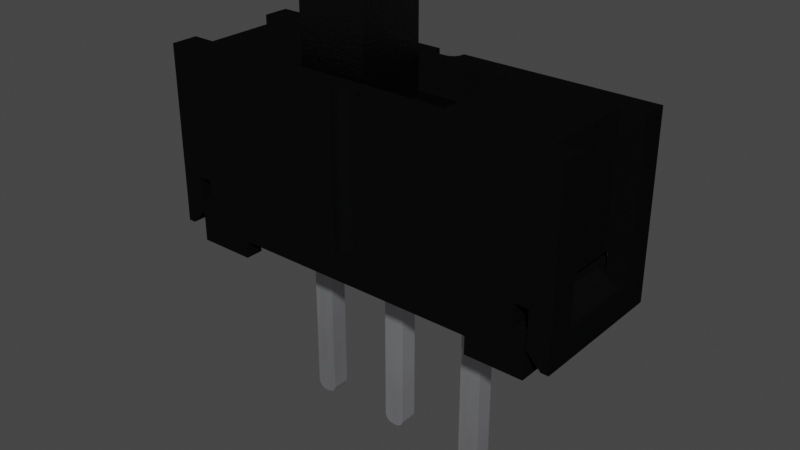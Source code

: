 # Source: SW_Slide_E-Switch_EG1218.blend  (saved by Blender 3.2.14; exported with 4.5.12 LTS)
import bpy
from mathutils import Matrix  # noqa: F401  (used for matrix-valued properties, if any)

bpy.ops.wm.read_factory_settings(use_empty=True)
scene = bpy.context.scene
scene.name = 'Scene'

# ---- collections
col_collection = bpy.data.collections.new('Collection'); scene.collection.children.link(col_collection)

# ---- materials (node trees are filled in below, after node groups)
mat_plastic_glossy_black = bpy.data.materials.new('plastic_glossy_black')
mat_plastic_glossy_black.alpha_threshold = 0.0
mat_plastic_glossy_black.use_transparent_shadow = False
mat_plastic_glossy_black.preview_render_type = 'CUBE'
mat_plastic_glossy_black.diffuse_color = (0.001296, 0.002578, 0.001683, 1.0)
mat_plastic_glossy_black.specular_color = (0.01, 0.03, 0.01)
mat_plastic_glossy_black.roughness = 0.5
mat_metal_pins = bpy.data.materials.new('metal_pins')
mat_metal_pins.use_transparent_shadow = False
mat_metal_pins.preview_render_type = 'CUBE'
mat_metal_pins.use_preview_world = True
mat_plastic_sintered_gloss_black = bpy.data.materials.new('plastic_sintered_gloss_black')
mat_plastic_sintered_gloss_black.use_transparent_shadow = False
mat_plastic_sintered_gloss_black.preview_render_type = 'CUBE'

# ---- material node trees
mat_plastic_glossy_black.use_nodes = True; mat_plastic_glossy_black.node_tree.nodes.clear()
_N = mat_plastic_glossy_black.node_tree.nodes; _L = mat_plastic_glossy_black.node_tree.links
n0 = _N.new('ShaderNodeOutputMaterial'); n0.name = 'Material Output'; n0.location = (300, 300)
n1 = _N.new('ShaderNodeTexNoise'); n1.name = 'Noise Texture'; n1.location = (-676, 271)
n1.inputs[2].default_value = 57.0
n1.inputs[4].default_value = 0.8208
n1.inputs[8].default_value = -2.2
n2 = _N.new('ShaderNodeBsdfPrincipled'); n2.name = 'Principled BSDF'; n2.location = (-34, 298)
n2.distribution = 'GGX'
n2.subsurface_method = 'BURLEY'
n2.inputs[0].default_value = (0.003107, 0.003254, 0.00368, 1.0)
n2.inputs[3].default_value = 1.0
n2.inputs[13].default_value = 0.4091
n2.inputs[19].default_value = 0.005682
n2.inputs[27].default_value = (0.0, 0.0, 0.0, 1.0)
n2.inputs[28].default_value = 1.0
n3 = _N.new('ShaderNodeValToRGB'); n3.name = 'ColorRamp'; n3.location = (-430, 279)
while len(n3.color_ramp.elements) > 1: n3.color_ramp.elements.remove(n3.color_ramp.elements[-1])
n3.color_ramp.elements[0].position = 0.2727; n3.color_ramp.elements[0].color = (0.2125, 0.2125, 0.2125, 1.0)
_e = n3.color_ramp.elements.new(1.0); _e.color = (0.5802, 0.5802, 0.5802, 1.0)
_L.new(n2.outputs[0], n0.inputs[0])
_L.new(n1.outputs[0], n3.inputs[0])
_L.new(n3.outputs[0], n2.inputs[2])
n0.is_active_output = True
mat_metal_pins.use_nodes = True; mat_metal_pins.node_tree.nodes.clear()
_N = mat_metal_pins.node_tree.nodes; _L = mat_metal_pins.node_tree.links
n0 = _N.new('ShaderNodeMapping'); n0.name = 'Mapping'; n0.location = (-1447, -91)
n0.inputs[3].default_value = (4.8, 1.2, 1.1)
n1 = _N.new('ShaderNodeBsdfPrincipled'); n1.name = 'Principled BSDF'; n1.location = (-560, 254)
n1.distribution = 'GGX'
n1.subsurface_method = 'BURLEY'
n1.inputs[1].default_value = 0.7818
n1.inputs[2].default_value = 0.2886
n1.inputs[3].default_value = 1.45
n1.inputs[13].default_value = 0.0
n1.inputs[27].default_value = (0.0, 0.0, 0.0, 1.0)
n1.inputs[28].default_value = 1.0
n2 = _N.new('ShaderNodeOutputMaterial'); n2.name = 'Material Output.002'; n2.location = (-205, 253)
n2.width = 213
n3 = _N.new('ShaderNodeTexNoise'); n3.name = 'Noise Texture.002'; n3.location = (-1228, -73)
n3.inputs[2].default_value = 0.1
n3.inputs[3].default_value = 7.0
n3.inputs[4].default_value = 0.6
n3.inputs[8].default_value = 0.4
n4 = _N.new('ShaderNodeTexCoord'); n4.name = 'Texture Coordinate'; n4.location = (-1636, -116)
n5 = _N.new('ShaderNodeMix'); n5.name = 'Mix.001'; n5.location = (-921, 45)
n5.data_type = 'RGBA'
n5.inputs[6].default_value = (0.9398, 0.9547, 1.0, 1.0)
n5.inputs[7].default_value = (0.13, 0.1259, 0.1359, 1.0)
n6 = _N.new('ShaderNodeBump'); n6.name = 'Bump.001'; n6.location = (-1001, -227)
n6.inputs[0].default_value = 0.05
n6.inputs[1].default_value = 0.01
n6.inputs[2].default_value = 1.0
_L.new(n1.outputs[0], n2.inputs[0])
_L.new(n3.outputs[0], n6.inputs[3])
_L.new(n0.outputs[0], n3.inputs[0])
_L.new(n3.outputs[0], n5.inputs[0])
_L.new(n4.outputs[3], n0.inputs[0])
_L.new(n5.outputs[2], n1.inputs[0])
_L.new(n6.outputs[0], n1.inputs[5])
n2.is_active_output = True
mat_plastic_sintered_gloss_black.use_nodes = True; mat_plastic_sintered_gloss_black.node_tree.nodes.clear()
_N = mat_plastic_sintered_gloss_black.node_tree.nodes; _L = mat_plastic_sintered_gloss_black.node_tree.links
n0 = _N.new('ShaderNodeBsdfPrincipled'); n0.name = 'Principled BSDF'; n0.location = (10, 300)
n0.distribution = 'GGX'
n0.subsurface_method = 'BURLEY'
n0.inputs[0].default_value = (0.0, 0.0, 0.0, 1.0)
n0.inputs[1].default_value = 0.1372
n0.inputs[2].default_value = 0.3706
n0.inputs[3].default_value = 1.45
n0.inputs[27].default_value = (0.0, 0.0, 0.0, 1.0)
n0.inputs[28].default_value = 1.0
n1 = _N.new('ShaderNodeOutputMaterial'); n1.name = 'Material Output'; n1.location = (300, 300)
n2 = _N.new('ShaderNodeTexNoise'); n2.name = 'Noise Texture'; n2.location = (-893, 54)
n2.inputs[2].default_value = 150.0
n2.inputs[3].default_value = 5.0
n2.inputs[4].default_value = 0.8375
n3 = _N.new('ShaderNodeBump'); n3.name = 'Bump'; n3.location = (-604, -53)
n3.inputs[0].default_value = 0.2
n3.inputs[1].default_value = 1.0
n3.inputs[2].default_value = 1.0
_L.new(n0.outputs[0], n1.inputs[0])
_L.new(n2.outputs[0], n3.inputs[3])
_L.new(n3.outputs[0], n0.inputs[5])
n1.is_active_output = True

# ---- world
world_world = bpy.data.worlds.new('World'); scene.world = world_world
world_world.use_nodes = True; world_world.node_tree.nodes.clear()
_N = world_world.node_tree.nodes; _L = world_world.node_tree.links
n0 = _N.new('ShaderNodeOutputWorld'); n0.name = 'World Output'; n0.location = (300, 300)
n1 = _N.new('ShaderNodeBackground'); n1.name = 'Background'; n1.location = (10, 300)
n1.inputs[0].default_value = (0.05088, 0.05088, 0.05088, 1.0)
_L.new(n1.outputs[0], n0.inputs[0])
n0.is_active_output = True
world_world.color = (0.05088, 0.05088, 0.05088)
world_world.use_sun_shadow = False
world_world.sun_shadow_jitter_overblur = 0.0

# ---- meshes
me_shape_9_indexedfaceset_012 = bpy.data.meshes.new('SHAPE_9_IndexedFaceSet.012')
me_shape_9_indexedfaceset_012.from_pydata([(3.012, 0.374, 0.5118), (2.874, -0.5906, 0.6693), (2.874, -0.5906, 0.5118), (2.874, -0.7874, 0.5118), (3.012, -0.5906, 0.5118), (0.8366, -0.7874, 0.5118), (1.132, -0.7874, 0.5118), (1.128, -0.7371, 0.5118), (1.116, -0.7087, 0.5118), (1.097, -0.6842, 0.5118), (1.073, -0.6654, 0.5118), (1.044, -0.6536, 0.5118), (1.014, -0.6496, 0.5118), (0.9242, -0.6536, 0.5118), (-0.9055, -0.5906, 0.5118), (-0.9055, 0.5906, 0.6693), (0.8406, 0.7371, 0.5118), (0.8712, 0.6842, 0.5118), (0.8957, 0.6654, 0.5118), (1.044, 0.6536, 0.5118), (1.073, 0.6654, 0.5118), (1.097, 0.6842, 0.5118), (1.116, 0.7087, 0.5118), (1.128, 0.7371, 0.5118), (-1.063, -0.374, 0.5118), (-1.063, 0.374, 0.5118), (-1.043, -0.374, 0.5118), (-1.043, 0.374, 0.6693), (-1.26, 0.374, 0.5118), (3.012, -0.374, 0.5118), (3.228, -0.374, 0.5118), (3.031, 0.374, 0.5118), (3.012, 0.374, 0.6693), (3.012, -0.374, 0.6693), (3.012, 0.7874, 0.03937), (3.012, 0.7874, 0.5118), (-0.9055, -0.5906, 0.6693), (2.874, 0.5906, 0.5118), (3.012, 0.5906, 0.5118), (2.874, 0.5906, 0.6693), (3.012, -0.5906, 0.6693), (3.012, 0.5906, 0.6693), (-1.043, 0.5906, 0.6693), (0.4134, 0.09843, 0.6693), (1.555, 0.09843, 0.6693), (2.382, 0.09843, 0.6693), (2.382, 0.09843, 1.26), (2.087, 0.09843, -1.713), (1.864, 0.09843, -1.762), (1.555, -0.09843, 1.26), (1.555, 0.09843, 1.26), (2.382, -0.09843, 0.6693), (2.382, -0.09843, 0.09853), (2.087, -0.09843, -1.713), (2.073, -0.09843, -1.762), (2.058, -0.09843, -1.782), (2.014, -0.09843, -1.808), (1.923, -0.09843, -1.808), (1.879, -0.09843, -1.782), (1.864, -0.09843, -1.762), (1.854, -0.09843, -1.738), (1.85, -0.09843, 0.2362), (1.555, -0.09843, 0.09853), (1.555, -0.09843, 0.2362), (1.555, -0.09843, 0.6693), (2.382, -0.09843, 0.2362), (2.087, -0.09843, 0.2362), (1.85, 0.09843, 0.2362), (1.85, -0.09843, -1.713), (1.85, 0.09843, -1.713), (1.854, 0.09843, -1.738), (1.879, 0.09843, -1.782), (1.9, 0.09843, -1.798), (1.923, 0.09843, -1.808), (1.9, -0.09843, -1.798), (1.949, 0.09843, -1.811), (1.988, -0.09843, -1.811), (1.949, -0.09843, -1.811), (1.988, 0.09843, -1.811), (2.014, 0.09843, -1.808), (2.037, 0.09843, -1.798), (2.058, 0.09843, -1.782), (2.073, 0.09843, -1.762), (2.083, 0.09843, -1.738), (2.083, -0.09843, -1.738), (2.037, -0.09843, -1.798), (2.382, -0.09843, 1.26), (1.555, 0.09843, 0.2362), (1.555, 0.09843, 0.09853), (2.382, 0.09843, 0.2362), (2.382, 0.09843, 0.09853), (-0.4134, 0.09843, 0.09853), (0.1181, 0.09843, 0.2362), (0.1181, 0.09843, -1.713), (0.1148, 0.09843, -1.738), (-0.1148, 0.09843, -1.738), (-0.4134, -0.09843, 0.6693), (-0.4134, 0.09843, 0.6693), (-0.4134, -0.09843, 1.26), (-0.4134, 0.09843, 1.26), (0.4134, -0.09843, 0.6693), (0.4134, -0.09843, 1.26), (0.4134, -0.09843, 0.2362), (0.1148, -0.09843, -1.738), (0.1049, -0.09843, -1.762), (0.08928, -0.09843, -1.782), (0.01969, -0.09843, -1.811), (-0.01968, -0.09843, -1.811), (-0.0689, -0.09843, -1.798), (-0.08928, -0.09843, -1.782), (-0.1148, -0.09843, -1.738), (-0.1181, -0.09843, -1.713), (-0.4134, -0.09843, 0.09853), (-0.1181, 0.09843, 0.2362), (-0.1181, 0.09843, -1.713), (-0.1049, 0.09843, -1.762), (-0.08928, 0.09843, -1.782), (-0.0689, 0.09843, -1.798), (-0.04516, 0.09843, -1.808), (-0.04516, -0.09843, -1.808), (-0.1049, -0.09843, -1.762), (-0.01968, 0.09843, -1.811), (0.01969, 0.09843, -1.811), (0.04516, 0.09843, -1.808), (0.0689, 0.09843, -1.798), (0.08928, 0.09843, -1.782), (0.1049, 0.09843, -1.762), (0.0689, -0.09843, -1.798), (0.04516, -0.09843, -1.808), (0.1181, -0.09843, -1.713), (0.4134, -0.09843, 0.09853), (0.1181, -0.09843, 0.2362), (0.4134, 0.09843, 1.26), (-0.4134, -0.09843, 0.2362), (-0.1181, -0.09843, 0.2362), (0.4134, 0.09843, 0.09853), (0.5709, 0.09843, 0.09853), (1.089, 0.09843, -1.762), (1.099, 0.09843, -1.738), (0.9646, 0.09843, -1.811), (0.895, 0.09843, -1.782), (0.9391, 0.09843, -1.808), (0.5709, -0.09843, 0.6693), (0.5709, 0.09843, 0.6693), (0.5709, -0.09843, 1.26), (1.398, 0.09843, 0.6693), (1.398, -0.09843, 0.6693), (1.398, 0.09843, 1.26), (1.398, -0.09843, 1.26), (1.099, -0.09843, -1.738), (1.089, -0.09843, -1.762), (1.029, -0.09843, -1.808), (0.9391, -0.09843, -1.808), (0.9154, -0.09843, -1.798), (0.895, -0.09843, -1.782), (0.8793, -0.09843, -1.762), (1.398, -0.09843, 0.09853), (0.8661, -0.09843, -1.713), (0.8661, 0.09843, -1.713), (0.8695, 0.09843, -1.738), (0.8793, 0.09843, -1.762), (0.9154, 0.09843, -1.798), (0.9646, -0.09843, -1.811), (0.8695, -0.09843, -1.738), (1.004, -0.09843, -1.811), (1.004, 0.09843, -1.811), (1.029, 0.09843, -1.808), (1.053, 0.09843, -1.798), (1.074, 0.09843, -1.782), (1.102, 0.09843, -1.713), (1.102, -0.09843, -1.713), (1.074, -0.09843, -1.782), (1.053, -0.09843, -1.798), (0.5709, 0.09843, 1.26), (0.5709, -0.09843, 0.2362), (0.5709, -0.09843, 0.09853), (1.398, 0.09843, 0.09853), (-0.4134, 0.5906, 0.03937), (-0.9449, 0.5906, 0.03937), (-0.4134, 0.7874, 0.2362), (-0.4134, 0.5906, 0.2362), (2.913, 0.5906, 0.2362), (2.382, 0.5906, 0.03937), (2.913, -0.5906, 0.03937), (2.913, 0.5906, 0.03937), (2.913, -0.5906, 0.2362), (-0.9449, 0.5906, 0.2362), (-0.9449, -0.5906, 0.2362), (-0.4134, -0.5906, 0.2362), (2.382, -0.7874, 0.2362), (2.382, -0.5906, 0.2362), (2.382, 0.5906, 0.2362), (2.382, 0.7874, 0.2362), (2.087, 0.09843, 0.2362), (-0.4134, 0.09843, 0.2362), (0.4134, 0.09843, 0.2362), (0.5709, 0.09843, 0.2362), (0.8661, 0.09843, 0.2362), (1.102, 0.09843, 0.2362), (1.398, 0.09843, 0.2362), (1.398, -0.09843, 0.2362), (1.102, -0.09843, 0.2362), (0.8661, -0.09843, 0.2362), (2.382, -0.5906, 0.03937), (2.382, -0.7874, 0.03937), (-1.043, 0.7874, 0.03937), (-0.4134, 0.7874, 0.03937), (-0.4134, -0.7874, 0.03937), (-0.4134, -0.5906, 0.03937), (-0.9449, -0.5906, 0.03937), (-1.043, 0.374, 0.5118), (-1.043, 0.5906, 0.5118), (-1.043, 0.7874, 0.5118), (-1.043, -0.7874, 0.03937), (-1.043, -0.7874, 0.5118), (-1.043, -0.5906, 0.5118), (-1.043, -0.5906, 0.6693), (-1.043, -0.374, 0.6693), (3.228, 0.374, 0.5118), (0.09843, 0.4724, 1.811), (0.09843, 0.3937, 1.811), (0.09843, -0.3937, 1.811), (0.09843, -0.4724, 1.811), (1.821, -0.4724, 1.811), (0.09843, 0.3937, 2.953), (-0.8366, 0.1969, 0.7874), (-0.3445, 0.1969, 0.7874), (-0.3445, 0.4429, 0.7874), (1.329, -0.4429, 0.7874), (1.329, 0.4429, 0.7874), (1.821, 0.4429, 0.7874), (1.329, 0.1969, 0.7874), (1.821, 0.1969, 0.7874), (1.329, -0.1969, 0.7874), (1.329, -0.1969, 1.555), (1.821, -0.5413, 0.689), (-0.8366, -0.1969, 0.7874), (-0.8366, -0.4429, 0.689), (-0.8366, 0.4429, 0.689), (-0.8366, 0.4429, 0.7874), (-0.8366, 0.1969, 1.555), (1.821, 0.4429, 0.689), (-0.8366, -0.4429, 0.7874), (1.329, -0.4429, 1.555), (-0.3445, -0.4429, 0.7874), (-0.3445, -0.4429, 1.555), (-0.3445, -0.1969, 0.7874), (-0.8366, -0.1969, 1.555), (1.329, 0.4429, 1.555), (1.329, 0.1969, 1.555), (1.821, 0.1969, 1.555), (-0.3445, 0.4429, 1.555), (-0.3445, 0.1969, 1.555), (-0.3445, -0.1969, 1.555), (1.821, -0.4429, 0.7874), (1.821, -0.1969, 0.7874), (1.821, -0.1969, 1.555), (1.821, 0.5413, 0.689), (1.821, 0.4724, 1.811), (1.821, -0.5413, 1.811), (1.821, -0.4429, 0.689), (0.8858, 0.3937, 2.953), (0.8858, 0.3937, 1.811), (0.8858, -0.3937, 2.953), (0.09843, -0.3937, 2.953), (0.8858, -0.3937, 1.811), (-0.8366, 0.5413, 0.689), (1.821, 0.5413, 1.811), (-0.8366, -0.5413, 0.689), (-0.8366, -0.5413, 1.811), (-0.9055, 0.5906, 1.811), (1.87, 0.4724, 1.811), (1.87, -0.4724, 1.811), (-0.8366, 0.5413, 1.811), (0.09843, 0.4724, 2.165), (0.8366, -0.7874, 2.165), (0.8366, -0.7677, 0.5118), (1.132, -0.7677, 0.5118), (1.073, -0.6654, 2.165), (1.097, -0.6842, 2.165), (1.116, -0.7087, 2.165), (1.128, -0.7371, 2.165), (1.132, -0.7677, 2.165), (0.9547, -0.6496, 2.165), (0.9547, -0.6496, 0.5118), (0.8406, -0.7371, 2.165), (0.8524, -0.7087, 2.165), (0.8712, -0.6842, 2.165), (0.8957, -0.6654, 0.5118), (0.8712, -0.6842, 0.5118), (0.8524, -0.7087, 0.5118), (0.8406, -0.7371, 0.5118), (1.014, 0.6496, 2.165), (1.014, 0.6496, 0.5118), (0.9547, 0.6496, 2.165), (0.9547, 0.6496, 0.5118), (1.097, 0.6842, 2.165), (1.132, 0.7874, 0.5118), (1.132, 0.7677, 2.165), (1.132, 0.7677, 0.5118), (0.8366, 0.7677, 2.165), (0.8366, 0.7677, 0.5118), (0.8366, 0.7874, 0.5118), (0.9242, 0.6536, 2.165), (0.8712, 0.6842, 2.165), (0.8406, 0.7371, 2.165), (0.8524, 0.7087, 0.5118), (0.9242, 0.6536, 0.5118), (1.132, 0.7874, 2.165), (3.268, 0.7874, 0.1969), (3.031, 0.7874, 0.7677), (2.382, 0.7874, 0.03937), (-1.063, 0.7874, 0.7677), (-1.299, 0.7874, 0.1969), (0.8366, 0.7874, 2.165), (0.8366, -0.7677, 2.165), (0.8957, -0.6654, 2.165), (0.9242, -0.6536, 2.165), (1.014, -0.6496, 2.165), (1.044, -0.6536, 2.165), (3.268, -0.4921, 2.165), (3.268, 0.7874, 2.165), (1.128, 0.7371, 2.165), (1.116, 0.7087, 2.165), (1.073, 0.6654, 2.165), (1.044, 0.6536, 2.165), (0.8957, 0.6654, 2.165), (0.8524, 0.7087, 2.165), (-1.299, 0.7874, 2.165), (0.09843, -0.3937, 2.165), (0.09843, 0.3937, 2.165), (1.87, 0.4724, 2.165), (1.87, -0.4724, 2.165), (-1.063, -0.4921, 0.5118), (-1.063, 0.7874, 0.3543), (-1.063, -0.7874, 0.3543), (-0.9055, -0.7874, 0.7677), (3.012, -0.4921, 0.7677), (2.874, 0.7874, 0.7677), (2.874, 0.5906, 0.7677), (3.031, -0.7874, 0.3543), (3.031, 0.7874, 0.3543), (3.031, 0.4921, 0.7677), (3.031, -0.374, 0.5118), (3.031, -0.4921, 0.5118), (3.031, -0.4921, 0.7677), (-0.9055, -0.5906, 0.7677), (-0.9055, 0.5906, 0.7677), (-0.9055, 0.7874, 0.7677), (-1.063, 0.4921, 0.7677), (-1.043, -0.4921, 0.7677), (-0.9055, 0.5906, 0.5118), (-0.9055, 0.7874, 0.5118), (2.874, 0.7874, 0.5118), (2.874, -0.5906, 1.811), (2.874, -0.5906, 0.7677), (-0.9055, -0.5906, 1.811), (-1.299, 0.4921, 0.5118), (-1.26, -0.374, 0.5118), (-1.063, 0.4921, 0.5118), (-1.299, 0.4921, 2.165), (-1.22, 0.7874, 0.1969), (-1.299, -0.7874, 0.1969), (3.189, -0.7874, 0.1969), (3.189, 0.7874, 0.1969), (3.012, 0.4921, 2.165), (3.012, 0.4921, 0.7677), (3.268, 0.4921, 2.165), (3.268, 0.4921, 0.5118), (3.031, 0.4921, 0.5118), (2.874, 0.5906, 1.811), (0.09843, -0.4724, 2.165), (-1.043, 0.4921, 2.165), (-1.043, 0.4921, 0.7677), (-1.063, -0.4921, 0.7677), (-1.043, -0.4921, 2.165), (-1.299, -0.4921, 2.165), (-1.299, -0.4921, 0.5118), (3.012, -0.4921, 2.165), (-1.299, -0.7874, 2.165), (3.268, -0.4921, 0.5118), (3.268, -0.7874, 2.165), (3.268, -0.7874, 0.1969), (-1.22, -0.7874, 0.1969), (-1.063, -0.7874, 0.7677), (-0.9055, -0.7874, 0.5118), (-0.4134, -0.7874, 0.2362), (3.012, -0.7874, 0.03937), (3.012, -0.7874, 0.5118), (2.874, -0.7874, 0.7677), (3.031, -0.7874, 0.7677), (1.132, -0.7874, 2.165)], [], [(35, 37, 353), (35, 38, 37), (0, 343, 31), (0, 29, 343), (40, 4, 2), (40, 2, 1), (4, 3, 2), (4, 388, 3), (284, 5, 276), (284, 288, 13), (284, 289, 288), (284, 290, 289), (284, 291, 290), (284, 276, 291), (12, 6, 5), (12, 277, 6), (12, 5, 284), (9, 7, 277), (9, 8, 7), (9, 11, 10), (9, 12, 11), (9, 277, 12), (14, 214, 215), (14, 385, 214), (351, 15, 42), (351, 42, 211), (352, 211, 212), (352, 351, 211), (295, 16, 301), (295, 306, 16), (295, 17, 306), (295, 18, 17), (295, 307, 18), (302, 295, 301), (299, 19, 293), (299, 20, 19), (299, 21, 20), (299, 22, 21), (299, 23, 22), (297, 293, 295), (297, 295, 302), (297, 299, 293), (217, 26, 24), (217, 24, 358), (27, 358, 28), (27, 217, 358), (25, 26, 210), (25, 24, 26), (27, 25, 210), (27, 28, 25), (33, 343, 29), (30, 343, 33), (218, 33, 32), (218, 30, 33), (32, 0, 31), (218, 32, 31), (29, 40, 33), (29, 4, 40), (387, 388, 4), (387, 4, 29), (0, 387, 29), (38, 0, 32), (38, 32, 41), (34, 38, 35), (34, 0, 38), (34, 387, 0), (36, 14, 215), (36, 215, 216), (38, 41, 39), (38, 39, 37), (217, 36, 216), (96, 36, 217), (97, 217, 27), (97, 96, 217), (15, 27, 42), (15, 97, 27), (100, 36, 96), (142, 36, 100), (43, 97, 15), (43, 142, 100), (143, 142, 43), (143, 43, 15), (44, 146, 145), (44, 64, 146), (1, 142, 146), (1, 64, 51), (1, 36, 142), (1, 146, 64), (33, 40, 1), (33, 1, 51), (32, 51, 45), (32, 33, 51), (39, 45, 44), (39, 44, 145), (39, 32, 45), (41, 32, 39), (39, 143, 15), (39, 145, 143), (67, 87, 88), (46, 44, 45), (46, 50, 44), (75, 69, 70), (75, 70, 48), (75, 48, 71), (75, 71, 72), (75, 72, 73), (47, 78, 79), (47, 79, 80), (47, 80, 81), (47, 81, 82), (47, 82, 83), (47, 75, 78), (47, 69, 75), (193, 67, 69), (193, 69, 47), (50, 64, 44), (50, 49, 64), (45, 86, 46), (45, 51, 86), (90, 65, 89), (90, 52, 65), (77, 57, 74), (77, 74, 58), (77, 58, 59), (77, 59, 60), (77, 60, 68), (53, 84, 54), (53, 54, 55), (53, 55, 85), (53, 85, 56), (53, 56, 76), (53, 76, 77), (53, 77, 68), (66, 68, 61), (66, 53, 68), (61, 62, 63), (86, 64, 49), (86, 51, 64), (65, 52, 66), (67, 68, 69), (67, 61, 68), (75, 57, 77), (73, 74, 57), (73, 57, 75), (72, 58, 74), (72, 74, 73), (71, 59, 58), (71, 58, 72), (48, 60, 59), (48, 59, 71), (70, 68, 60), (70, 60, 48), (69, 68, 70), (75, 76, 78), (75, 77, 76), (83, 53, 47), (83, 84, 53), (83, 54, 84), (82, 55, 54), (82, 54, 83), (81, 55, 82), (80, 85, 55), (80, 55, 81), (79, 56, 85), (79, 85, 80), (78, 76, 56), (78, 56, 79), (47, 66, 193), (47, 53, 66), (193, 52, 90), (193, 66, 52), (46, 49, 50), (46, 86, 49), (87, 62, 88), (87, 63, 62), (88, 61, 67), (88, 62, 61), (89, 193, 90), (113, 194, 91), (132, 97, 43), (132, 99, 97), (121, 114, 95), (121, 95, 115), (121, 115, 116), (121, 116, 117), (121, 117, 118), (93, 122, 123), (93, 123, 124), (93, 124, 125), (93, 125, 126), (93, 126, 94), (93, 121, 122), (93, 114, 121), (113, 114, 93), (92, 113, 93), (99, 96, 97), (99, 98, 96), (43, 101, 132), (43, 100, 101), (135, 102, 195), (135, 130, 102), (107, 119, 108), (107, 108, 109), (107, 109, 120), (107, 120, 110), (107, 110, 111), (127, 128, 106), (129, 103, 104), (129, 104, 105), (129, 105, 127), (129, 106, 107), (129, 107, 111), (129, 127, 106), (134, 129, 111), (131, 129, 134), (134, 112, 133), (101, 96, 98), (101, 100, 96), (102, 130, 131), (113, 111, 114), (113, 134, 111), (121, 119, 107), (118, 108, 119), (118, 119, 121), (117, 109, 108), (117, 108, 118), (116, 120, 109), (116, 109, 117), (115, 110, 120), (115, 120, 116), (95, 111, 110), (95, 110, 115), (114, 111, 95), (121, 106, 122), (121, 107, 106), (93, 103, 129), (94, 104, 103), (94, 103, 93), (126, 105, 104), (126, 104, 94), (125, 127, 105), (125, 105, 126), (124, 128, 127), (124, 127, 125), (123, 106, 128), (123, 128, 124), (122, 106, 123), (93, 131, 92), (93, 129, 131), (92, 130, 135), (92, 131, 130), (132, 98, 99), (132, 101, 98), (194, 112, 91), (194, 133, 112), (91, 134, 113), (91, 112, 134), (195, 92, 135), (197, 196, 136), (147, 143, 145), (147, 173, 143), (139, 158, 159), (139, 159, 160), (139, 160, 140), (139, 140, 161), (139, 161, 141), (167, 165, 166), (169, 167, 168), (169, 168, 137), (169, 137, 138), (169, 139, 165), (169, 158, 139), (169, 165, 167), (198, 197, 158), (198, 158, 169), (173, 142, 143), (173, 144, 142), (145, 148, 147), (145, 146, 148), (176, 200, 199), (176, 156, 200), (162, 152, 153), (162, 153, 154), (162, 154, 155), (162, 155, 163), (162, 163, 157), (149, 150, 171), (149, 171, 172), (149, 172, 151), (149, 151, 164), (170, 164, 162), (170, 162, 157), (170, 149, 164), (201, 157, 202), (201, 170, 157), (202, 175, 174), (148, 142, 144), (148, 146, 142), (200, 156, 201), (197, 157, 158), (197, 202, 157), (141, 162, 139), (141, 152, 162), (161, 153, 152), (161, 152, 141), (140, 154, 153), (140, 153, 161), (160, 155, 154), (160, 154, 140), (159, 163, 155), (159, 155, 160), (158, 157, 163), (158, 163, 159), (139, 164, 165), (139, 162, 164), (138, 170, 169), (138, 149, 170), (137, 150, 149), (137, 149, 138), (168, 171, 150), (168, 150, 137), (167, 172, 171), (167, 171, 168), (166, 151, 172), (166, 172, 167), (165, 164, 151), (165, 151, 166), (169, 201, 198), (169, 170, 201), (198, 156, 176), (198, 201, 156), (147, 144, 173), (147, 148, 144), (196, 175, 136), (196, 174, 175), (136, 202, 197), (136, 175, 202), (199, 198, 176), (180, 177, 178), (180, 178, 186), (179, 206, 177), (179, 177, 180), (311, 191, 182), (311, 192, 191), (181, 184, 182), (181, 182, 191), (184, 185, 183), (184, 181, 185), (183, 190, 203), (183, 185, 190), (203, 189, 204), (203, 190, 189), (188, 208, 207), (188, 207, 386), (208, 187, 209), (208, 188, 187), (186, 178, 209), (186, 209, 187), (133, 187, 188), (194, 186, 187), (194, 187, 133), (134, 133, 188), (131, 188, 386), (131, 134, 188), (180, 194, 113), (180, 186, 194), (92, 180, 113), (102, 131, 386), (179, 180, 92), (174, 102, 386), (195, 179, 92), (196, 195, 102), (196, 179, 195), (196, 102, 174), (202, 174, 386), (197, 179, 196), (201, 202, 386), (198, 179, 197), (189, 200, 201), (189, 201, 386), (189, 63, 200), (87, 199, 200), (87, 200, 63), (61, 63, 189), (190, 61, 189), (66, 61, 190), (65, 66, 190), (185, 65, 190), (89, 65, 185), (191, 67, 193), (191, 193, 89), (192, 87, 67), (192, 198, 199), (192, 179, 198), (192, 199, 87), (192, 67, 191), (181, 89, 185), (181, 191, 89), (183, 203, 204), (183, 204, 387), (184, 311, 182), (184, 183, 387), (34, 311, 184), (34, 184, 387), (207, 209, 213), (208, 209, 207), (205, 209, 178), (205, 213, 209), (206, 178, 177), (206, 205, 178), (215, 214, 213), (26, 215, 213), (217, 216, 215), (217, 215, 26), (210, 213, 205), (210, 26, 213), (211, 210, 205), (42, 27, 210), (42, 210, 211), (212, 211, 205), (30, 344, 343), (30, 380, 344), (218, 31, 369), (368, 218, 369), (380, 218, 368), (380, 30, 218), (265, 222, 221), (262, 220, 219), (223, 222, 265), (258, 265, 262), (258, 223, 265), (258, 262, 219), (224, 329, 330), (224, 264, 329), (227, 225, 226), (227, 239, 225), (255, 233, 228), (255, 228, 254), (230, 229, 231), (230, 231, 232), (246, 242, 244), (246, 236, 242), (255, 256, 234), (255, 234, 233), (233, 234, 243), (233, 243, 228), (260, 237, 268), (260, 268, 235), (242, 268, 237), (266, 239, 238), (269, 268, 242), (247, 242, 236), (247, 269, 242), (240, 225, 239), (273, 247, 240), (273, 269, 247), (273, 240, 239), (273, 239, 266), (252, 225, 240), (252, 226, 225), (251, 226, 252), (251, 227, 226), (257, 266, 238), (257, 238, 241), (244, 242, 237), (228, 243, 245), (228, 245, 244), (260, 254, 228), (237, 260, 228), (237, 228, 244), (253, 244, 245), (253, 246, 244), (246, 253, 247), (246, 247, 236), (227, 238, 239), (230, 241, 229), (248, 227, 251), (248, 229, 227), (241, 238, 227), (241, 227, 229), (229, 248, 249), (229, 249, 231), (250, 231, 249), (250, 232, 231), (252, 240, 247), (252, 247, 253), (234, 253, 245), (234, 245, 243), (249, 252, 253), (249, 253, 234), (256, 249, 234), (248, 251, 252), (248, 252, 249), (250, 249, 256), (256, 259, 223), (258, 250, 256), (258, 256, 223), (267, 250, 258), (254, 235, 259), (254, 259, 256), (260, 235, 254), (255, 254, 256), (230, 232, 250), (230, 250, 267), (257, 241, 230), (257, 230, 267), (262, 263, 261), (262, 265, 263), (263, 329, 264), (265, 221, 329), (265, 329, 263), (262, 330, 220), (261, 224, 330), (261, 330, 262), (261, 264, 224), (261, 263, 264), (267, 266, 257), (267, 273, 266), (235, 269, 259), (235, 268, 269), (273, 270, 356), (273, 356, 269), (259, 269, 356), (272, 223, 259), (354, 272, 259), (267, 258, 271), (370, 271, 272), (370, 272, 354), (370, 267, 271), (356, 354, 259), (370, 270, 273), (370, 273, 267), (329, 221, 222), (329, 222, 371), (274, 219, 220), (274, 220, 330), (315, 5, 275), (315, 276, 5), (277, 282, 391), (277, 391, 6), (12, 318, 319), (11, 319, 278), (11, 12, 319), (10, 278, 279), (10, 11, 278), (9, 279, 280), (9, 10, 279), (8, 280, 281), (8, 9, 280), (7, 281, 282), (7, 8, 281), (277, 7, 282), (318, 284, 283), (318, 12, 284), (291, 276, 315), (291, 315, 285), (290, 285, 286), (290, 291, 285), (289, 286, 287), (289, 290, 286), (288, 287, 316), (288, 289, 287), (13, 316, 317), (13, 288, 316), (284, 317, 283), (284, 13, 317), (293, 292, 294), (293, 294, 295), (23, 299, 298), (23, 298, 322), (22, 322, 323), (22, 23, 322), (21, 323, 296), (21, 22, 323), (20, 296, 324), (20, 21, 296), (19, 324, 325), (19, 20, 324), (293, 325, 292), (293, 19, 325), (297, 308, 298), (297, 298, 299), (314, 301, 300), (314, 302, 301), (295, 294, 303), (307, 303, 326), (307, 295, 303), (18, 326, 304), (18, 307, 326), (17, 304, 327), (17, 18, 304), (306, 327, 305), (306, 17, 327), (16, 305, 300), (16, 306, 305), (301, 16, 300), (334, 313, 361), (179, 205, 206), (179, 352, 205), (348, 352, 179), (328, 312, 348), (328, 313, 312), (302, 348, 179), (314, 328, 348), (314, 348, 302), (34, 192, 311), (353, 192, 34), (309, 341, 364), (338, 308, 297), (338, 297, 192), (338, 192, 353), (321, 338, 310), (321, 308, 338), (321, 310, 309), (341, 309, 310), (35, 353, 34), (192, 302, 179), (192, 297, 302), (205, 352, 212), (312, 313, 334), (375, 379, 376), (328, 372, 360), (371, 379, 375), (329, 371, 375), (275, 379, 371), (315, 275, 371), (285, 315, 371), (286, 285, 371), (287, 286, 371), (330, 375, 372), (330, 329, 375), (274, 372, 328), (274, 330, 372), (332, 279, 278), (332, 280, 279), (332, 281, 280), (332, 282, 281), (332, 391, 282), (327, 304, 274), (305, 327, 274), (300, 305, 274), (314, 274, 328), (314, 300, 274), (331, 298, 308), (331, 322, 298), (331, 323, 322), (331, 296, 323), (331, 324, 296), (381, 391, 332), (378, 381, 332), (320, 381, 378), (365, 378, 332), (365, 332, 331), (321, 365, 331), (321, 367, 365), (321, 331, 308), (274, 292, 331), (292, 325, 331), (325, 324, 331), (274, 294, 292), (274, 303, 294), (274, 326, 303), (274, 304, 326), (332, 283, 371), (283, 317, 371), (317, 316, 371), (316, 287, 371), (332, 318, 283), (332, 319, 318), (332, 278, 319), (364, 341, 340), (364, 340, 363), (1, 2, 3), (1, 3, 389), (355, 1, 389), (333, 335, 384), (24, 335, 333), (374, 333, 384), (334, 25, 359), (312, 359, 349), (312, 334, 359), (334, 335, 24), (334, 24, 25), (36, 346, 336), (36, 336, 385), (14, 36, 385), (355, 389, 390), (337, 355, 390), (345, 337, 390), (366, 339, 355), (366, 355, 337), (310, 366, 342), (310, 338, 339), (310, 339, 366), (344, 345, 390), (344, 390, 340), (343, 344, 340), (310, 342, 369), (341, 369, 31), (341, 310, 369), (340, 341, 31), (340, 31, 343), (350, 374, 384), (346, 384, 336), (346, 350, 384), (347, 373, 350), (347, 350, 346), (312, 349, 373), (312, 373, 347), (348, 312, 347), (334, 361, 383), (334, 383, 335), (348, 347, 15), (352, 15, 351), (352, 348, 15), (353, 37, 39), (338, 39, 339), (338, 353, 39), (339, 370, 354), (339, 354, 355), (355, 354, 356), (355, 356, 346), (355, 346, 36), (1, 355, 36), (270, 346, 356), (270, 347, 346), (333, 377, 358), (24, 333, 358), (359, 25, 28), (359, 28, 357), (357, 358, 377), (357, 28, 358), (349, 359, 357), (360, 349, 357), (372, 373, 349), (372, 349, 360), (361, 313, 362), (361, 362, 383), (309, 363, 382), (309, 364, 363), (342, 368, 369), (365, 342, 366), (367, 342, 365), (367, 368, 342), (339, 15, 347), (339, 39, 15), (370, 347, 270), (370, 339, 347), (271, 331, 332), (271, 332, 272), (223, 332, 371), (223, 371, 222), (272, 332, 223), (373, 372, 375), (373, 375, 350), (374, 375, 376), (377, 374, 376), (350, 375, 374), (333, 374, 377), (365, 337, 378), (365, 366, 337), (345, 320, 378), (345, 378, 337), (380, 345, 344), (380, 320, 345), (357, 362, 313), (357, 377, 362), (379, 362, 377), (376, 379, 377), (328, 360, 357), (328, 357, 313), (380, 381, 320), (382, 381, 380), (368, 367, 321), (368, 382, 380), (309, 368, 321), (309, 382, 368), (258, 219, 274), (331, 271, 258), (331, 258, 274), (336, 384, 379), (362, 379, 384), (335, 383, 362), (275, 336, 379), (386, 385, 336), (386, 213, 385), (207, 213, 386), (5, 336, 275), (5, 386, 336), (389, 391, 381), (389, 6, 391), (189, 6, 389), (390, 389, 381), (3, 189, 389), (387, 204, 189), (387, 189, 3), (382, 363, 340), (382, 390, 381), (335, 362, 384), (214, 385, 213), (386, 6, 189), (386, 5, 6), (387, 3, 388), (390, 382, 340)])
me_shape_9_indexedfaceset_012.polygons.foreach_set('material_index', [0, 0, 0, 0, 0, 0, 0, 0, 0, 0, 0, 0, 0, 0, 0, 0, 0, 0, 0, 0, 0, 0, 0, 0, 0, 0, 0, 0, 0, 0, 0, 0, 0, 0, 0, 0, 0, 0, 0, 0, 0, 0, 0, 0, 0, 0, 0, 0, 0, 0, 0, 0, 0, 0, 0, 0, 0, 0, 0, 0, 0, 0, 0, 0, 0, 0, 0, 0, 0, 0, 0, 0, 0, 0, 0, 0, 0, 0, 0, 0, 0, 0, 0, 0, 0, 0, 0, 0, 0, 0, 0, 0, 0, 0, 0, 0, 0, 0, 1, 0, 0, 1, 1, 1, 1, 1, 1, 1, 1, 1, 1, 1, 1, 1, 1, 0, 0, 0, 0, 1, 1, 0, 1, 1, 1, 1, 0, 1, 1, 1, 1, 1, 1, 1, 1, 1, 0, 0, 1, 1, 1, 1, 1, 1, 1, 1, 1, 1, 1, 1, 1, 1, 1, 1, 1, 1, 1, 1, 1, 1, 1, 1, 1, 1, 1, 1, 1, 1, 1, 1, 1, 0, 0, 1, 1, 1, 1, 1, 1, 0, 0, 1, 1, 1, 1, 0, 1, 1, 1, 1, 1, 1, 1, 1, 1, 0, 0, 0, 0, 1, 1, 1, 1, 1, 1, 1, 0, 1, 1, 1, 1, 1, 1, 1, 1, 1, 0, 0, 1, 1, 1, 1, 1, 1, 1, 1, 1, 1, 1, 1, 1, 1, 1, 1, 1, 1, 1, 1, 1, 1, 1, 1, 1, 1, 1, 1, 1, 1, 1, 1, 1, 0, 0, 1, 1, 1, 1, 1, 1, 0, 0, 1, 1, 1, 1, 1, 1, 1, 1, 1, 1, 1, 1, 1, 1, 0, 0, 0, 0, 1, 1, 1, 1, 1, 1, 1, 1, 1, 1, 1, 1, 1, 1, 1, 1, 1, 0, 0, 1, 1, 1, 1, 1, 1, 1, 1, 1, 1, 1, 1, 1, 1, 1, 1, 1, 1, 1, 1, 1, 1, 1, 1, 1, 1, 1, 1, 1, 1, 1, 1, 1, 0, 0, 1, 1, 1, 1, 1, 0, 0, 0, 0, 0, 0, 0, 0, 0, 0, 0, 0, 0, 0, 0, 0, 0, 0, 0, 0, 0, 0, 0, 0, 0, 0, 0, 0, 0, 0, 0, 0, 0, 0, 0, 0, 0, 0, 0, 0, 0, 0, 0, 0, 0, 0, 0, 0, 0, 0, 0, 0, 0, 0, 0, 0, 0, 0, 0, 0, 0, 0, 0, 0, 0, 0, 0, 0, 0, 0, 0, 0, 0, 0, 0, 0, 0, 0, 0, 0, 0, 0, 0, 0, 0, 0, 0, 0, 2, 2, 2, 2, 2, 2, 2, 2, 0, 0, 0, 0, 0, 0, 0, 0, 0, 0, 0, 0, 0, 0, 0, 0, 0, 0, 0, 0, 0, 0, 0, 0, 0, 0, 0, 0, 0, 0, 0, 0, 0, 0, 0, 0, 0, 0, 0, 0, 0, 0, 0, 0, 0, 0, 0, 0, 0, 0, 0, 0, 0, 0, 0, 0, 0, 0, 0, 0, 0, 0, 0, 0, 0, 0, 0, 0, 0, 0, 0, 0, 2, 2, 2, 2, 2, 2, 2, 2, 2, 2, 0, 0, 0, 0, 0, 0, 0, 0, 0, 0, 0, 0, 0, 0, 0, 0, 0, 0, 0, 0, 0, 0, 0, 0, 0, 0, 0, 0, 0, 0, 0, 0, 0, 0, 0, 0, 0, 0, 0, 0, 0, 0, 0, 0, 0, 0, 0, 0, 0, 0, 0, 0, 0, 0, 0, 0, 0, 0, 0, 0, 0, 0, 0, 0, 0, 0, 0, 0, 0, 0, 0, 0, 0, 0, 0, 0, 0, 0, 0, 0, 0, 0, 0, 0, 0, 0, 0, 0, 0, 0, 0, 0, 0, 0, 0, 0, 0, 0, 0, 0, 0, 0, 0, 0, 0, 0, 0, 0, 0, 0, 0, 0, 0, 0, 0, 0, 0, 0, 0, 0, 0, 0, 0, 0, 0, 0, 0, 0, 0, 0, 0, 0, 0, 0, 0, 0, 0, 0, 0, 0, 0, 0, 0, 0, 0, 0, 0, 0, 0, 0, 0, 0, 0, 0, 0, 0, 0, 0, 0, 0, 0, 0, 0, 0, 0, 0, 0, 0, 0, 0, 0, 0, 0, 0, 0, 0, 0, 0, 0, 0, 0, 0, 0, 0, 0, 0, 0, 0, 0, 0, 0, 0, 0, 0, 0, 0, 0, 0, 0, 0, 0, 0, 0, 0, 0, 0, 0, 0, 0, 0, 0, 0, 0, 0, 0, 0, 0, 0, 0, 0, 0, 0, 0, 0, 0, 0, 0, 0, 0, 0, 0, 0, 0, 0, 0, 0, 0, 0, 0, 0, 0, 0, 0, 0, 0, 0, 0, 0, 0, 0, 0, 0, 0, 0, 0, 0, 0, 0, 0, 0, 0, 0, 0, 0, 0, 0, 0, 0, 0, 0, 0, 0, 0, 0, 0, 0, 0, 0, 0, 0, 0, 0, 0, 0, 0, 0, 0, 0])
_uv = me_shape_9_indexedfaceset_012.uv_layers.new(name='UVMap')
_uv.uv.foreach_set('vector', [1.0, 1.0, 0.0, 0.0, 1.0, 0.0, 1.0, 1.0, 0.0, 1.0, 0.0, 0.0, 1.0, 0.0, 0.0, 1.0, 1.0, 1.0, 1.0, 0.0, 0.0, 0.0, 0.0, 1.0, 1.0, 1.0, 0.0, 1.0, 0.0, 0.0, 1.0, 1.0, 0.0, 0.0, 1.0, 0.0, 1.0, 1.0, 0.0, 0.0, 1.0, 0.0, 1.0, 1.0, 0.0, 1.0, 0.0, 0.0, 0.4, 1.0, 0.0, 0.0, 0.0, 0.1429, 0.4, 1.0, 0.2, 0.8852, 0.2965, 0.9708, 0.4, 1.0, 0.1172, 0.7489, 0.2, 0.8852, 0.4, 1.0, 0.05359, 0.5714, 0.1172, 0.7489, 0.4, 1.0, 0.01363, 0.3647, 0.05359, 0.5714, 0.4, 1.0, 0.0, 0.1429, 0.01363, 0.3647, 0.6, 1.0, 1.0, 0.0, 0.0, 0.0, 0.6, 1.0, 1.0, 0.1429, 1.0, 0.0, 0.6, 1.0, 0.0, 0.0, 0.4, 1.0, 0.8828, 0.7489, 0.9864, 0.3647, 1.0, 0.1429, 0.8828, 0.7489, 0.9464, 0.5714, 0.9864, 0.3647, 0.8828, 0.7489, 0.7035, 0.9708, 0.8, 0.8852, 0.8828, 0.7489, 0.6, 1.0, 0.7035, 0.9708, 0.8828, 0.7489, 1.0, 0.1429, 0.6, 1.0, 1.0, 1.0, 0.0, 0.0, 1.0, 0.0, 1.0, 1.0, 0.0, 1.0, 0.0, 0.0, 0.0, 1.0, 1.0, 1.0, 1.0, 0.0, 0.0, 1.0, 1.0, 0.0, 0.0, 0.0, 1.0, 1.0, 0.0, 0.0, 1.0, 0.0, 1.0, 1.0, 0.0, 1.0, 0.0, 0.0, 0.4, 0.0, 0.01363, 0.6353, 0.0, 0.8571, 0.4, 0.0, 0.05359, 0.4286, 0.01363, 0.6353, 0.4, 0.0, 0.1172, 0.2511, 0.05359, 0.4286, 0.4, 0.0, 0.2, 0.1148, 0.1172, 0.2511, 0.4, 0.0, 0.2965, 0.02921, 0.2, 0.1148, 0.0, 1.0, 0.4, 0.0, 0.0, 0.8571, 1.0, 0.8571, 0.7035, 0.02921, 0.6, 0.0, 1.0, 0.8571, 0.8, 0.1148, 0.7035, 0.02921, 1.0, 0.8571, 0.8828, 0.2511, 0.8, 0.1148, 1.0, 0.8571, 0.9464, 0.4286, 0.8828, 0.2511, 1.0, 0.8571, 0.9864, 0.6353, 0.9464, 0.4286, 1.0, 1.0, 0.6, 0.0, 0.4, 0.0, 1.0, 1.0, 0.4, 0.0, 0.0, 1.0, 1.0, 1.0, 1.0, 0.8571, 0.6, 0.0, 1.0, 1.0, 1.0, 0.0, 0.9091, 0.0, 1.0, 1.0, 0.9091, 0.0, 0.0, 0.0, 1.0, 1.0, 0.0, 0.0, 1.0, 0.0, 1.0, 1.0, 0.0, 1.0, 0.0, 0.0, 1.0, 0.0, 0.0, 1.0, 1.0, 1.0, 1.0, 0.0, 0.0, 0.0, 0.0, 1.0, 1.0, 1.0, 0.9091, 0.0, 1.0, 0.0, 1.0, 1.0, 0.0, 0.0, 0.9091, 0.0, 0.0, 1.0, 0.09091, 0.0, 0.0, 0.0, 1.0, 0.0, 0.09091, 0.0, 0.0, 1.0, 1.0, 1.0, 0.0, 0.0, 1.0, 0.0, 1.0, 1.0, 0.0, 1.0, 0.0, 0.0, 0.0, 1.0, 0.0, 0.0, 0.09091, 0.0, 1.0, 0.0, 0.0, 1.0, 0.09091, 0.0, 0.2625, 0.75, 0.125, 1.0, 0.2625, 1.0, 0.2625, 0.75, 0.125, 0.75, 0.125, 1.0, 0.0, 0.0, 0.0, 0.75, 0.125, 0.75, 0.0, 0.0, 0.125, 0.75, 0.2625, 0.75, 0.7375, 0.75, 0.0, 0.0, 0.2625, 0.75, 0.875, 0.75, 0.7375, 0.75, 0.7375, 1.0, 0.875, 0.75, 0.7375, 1.0, 0.875, 1.0, 1.0, 0.0, 0.875, 0.75, 1.0, 0.75, 1.0, 0.0, 0.7375, 0.75, 0.875, 0.75, 1.0, 0.0, 0.0, 0.0, 0.7375, 0.75, 1.0, 1.0, 0.0, 1.0, 0.0, 0.0, 1.0, 1.0, 0.0, 0.0, 1.0, 0.0, 0.0, 1.0, 1.0, 1.0, 1.0, 0.0, 0.0, 1.0, 1.0, 0.0, 0.0, 0.0, 0.0, 0.1833, 0.03398, 0.0, 0.0, 0.0, 0.1553, 0.4167, 0.03398, 0.0, 0.0, 0.1833, 0.1553, 0.5833, 0.0, 0.1833, 0.0, 0.8167, 0.1553, 0.5833, 0.1553, 0.4167, 0.0, 0.1833, 0.03398, 1.0, 0.0, 0.8167, 0.0, 1.0, 0.03398, 1.0, 0.1553, 0.5833, 0.0, 0.8167, 0.3592, 0.4167, 0.03398, 0.0, 0.1553, 0.4167, 0.3981, 0.4167, 0.03398, 0.0, 0.3592, 0.4167, 0.3592, 0.5833, 0.1553, 0.5833, 0.03398, 1.0, 0.3592, 0.5833, 0.3981, 0.4167, 0.3592, 0.4167, 0.3981, 0.5833, 0.3981, 0.4167, 0.3592, 0.5833, 0.3981, 0.5833, 0.3592, 0.5833, 0.03398, 1.0, 0.6408, 0.5833, 0.6019, 0.4167, 0.6019, 0.5833, 0.6408, 0.5833, 0.6408, 0.4167, 0.6019, 0.4167, 0.966, 0.0, 0.3981, 0.4167, 0.6019, 0.4167, 0.966, 0.0, 0.6408, 0.4167, 0.8447, 0.4167, 0.966, 0.0, 0.03398, 0.0, 0.3981, 0.4167, 0.966, 0.0, 0.6019, 0.4167, 0.6408, 0.4167, 1.0, 0.1833, 1.0, 0.0, 0.966, 0.0, 1.0, 0.1833, 0.966, 0.0, 0.8447, 0.4167, 1.0, 0.8167, 0.8447, 0.4167, 0.8447, 0.5833, 1.0, 0.8167, 1.0, 0.1833, 0.8447, 0.4167, 0.966, 1.0, 0.8447, 0.5833, 0.6408, 0.5833, 0.966, 1.0, 0.6408, 0.5833, 0.6019, 0.5833, 0.966, 1.0, 1.0, 0.8167, 0.8447, 0.5833, 1.0, 1.0, 1.0, 0.8167, 0.966, 1.0, 0.966, 1.0, 0.3981, 0.5833, 0.03398, 1.0, 0.966, 1.0, 0.6019, 0.5833, 0.3981, 0.5833, 1.0, 1.0, 0.0, 1.0, 0.0, 0.0, 1.0, 1.0, 0.0, 0.0, 1.0, 0.0, 1.0, 1.0, 0.0, 1.0, 0.0, 0.0, 0.0, 0.4167, 0.04808, 0.0, 0.03563, 0.0142, 0.0, 0.4167, 0.03563, 0.0142, 0.02404, 0.05582, 0.0, 0.4167, 0.02404, 0.05582, 0.01408, 0.122, 0.0, 0.4167, 0.01408, 0.122, 0.006441, 0.2083, 0.0, 0.4167, 0.006441, 0.2083, 0.001638, 0.3088, 0.04808, 1.0, 0.0, 0.5833, 0.001638, 0.6912, 0.04808, 1.0, 0.001638, 0.6912, 0.006441, 0.7917, 0.04808, 1.0, 0.006441, 0.7917, 0.01408, 0.878, 0.04808, 1.0, 0.01408, 0.878, 0.02404, 0.9442, 0.04808, 1.0, 0.02404, 0.9442, 0.03563, 0.9858, 0.04808, 1.0, 0.0, 0.4167, 0.0, 0.5833, 0.04808, 1.0, 0.04808, 0.0, 0.0, 0.4167, 1.0, 1.0, 1.0, 0.0, 0.04808, 0.0, 1.0, 1.0, 0.04808, 0.0, 0.04808, 1.0, 1.0, 1.0, 0.0, 0.0, 0.0, 1.0, 1.0, 1.0, 1.0, 0.0, 0.0, 0.0, 0.0, 1.0, 1.0, 0.0, 1.0, 1.0, 0.0, 1.0, 0.0, 0.0, 1.0, 0.0, 1.0, 0.0, 0.0, 1.0, 1.0, 1.0, 1.0, 0.0, 0.0, 0.0, 0.0, 1.0, 0.0, 0.4167, 0.001638, 0.3088, 0.006441, 0.2083, 0.0, 0.4167, 0.006441, 0.2083, 0.01408, 0.122, 0.0, 0.4167, 0.01408, 0.122, 0.02404, 0.05582, 0.0, 0.4167, 0.02404, 0.05582, 0.03563, 0.0142, 0.0, 0.4167, 0.03563, 0.0142, 0.04808, 0.0, 0.04808, 1.0, 0.03563, 0.9858, 0.02404, 0.9442, 0.04808, 1.0, 0.02404, 0.9442, 0.01408, 0.878, 0.04808, 1.0, 0.01408, 0.878, 0.006441, 0.7917, 0.04808, 1.0, 0.006441, 0.7917, 0.001638, 0.6912, 0.04808, 1.0, 0.001638, 0.6912, 0.0, 0.5833, 0.04808, 1.0, 0.0, 0.5833, 0.0, 0.4167, 0.04808, 1.0, 0.0, 0.4167, 0.04808, 0.0, 1.0, 1.0, 0.04808, 0.0, 1.0, 0.0, 1.0, 1.0, 0.04808, 1.0, 0.04808, 0.0, 1.0, 1.0, 0.0, 0.0, 0.0, 1.0, 1.0, 1.0, 0.0, 0.0, 0.0, 1.0, 1.0, 1.0, 1.0, 0.0, 0.0, 0.0, 1.0, 1.0, 1.0, 0.0, 0.0, 1.0, 1.0, 1.0, 0.0, 0.0, 0.0, 1.0, 1.0, 1.0, 1.0, 0.0, 0.0, 0.0, 1.0, 0.0, 0.0, 0.03407, 0.0, 0.0, 1.0, 0.03407, 0.0, 0.134, 0.0, 0.03407, 1.0, 0.03407, 0.0, 0.03407, 1.0, 0.0, 1.0, 0.134, 0.0, 0.2929, 0.0, 0.134, 1.0, 0.134, 0.0, 0.134, 1.0, 0.03407, 1.0, 0.2929, 0.0, 0.5, 0.0, 0.2929, 1.0, 0.2929, 0.0, 0.2929, 1.0, 0.134, 1.0, 0.5, 0.0, 0.7412, 0.0, 0.5, 1.0, 0.5, 0.0, 0.5, 1.0, 0.2929, 1.0, 0.7412, 0.0, 1.0, 0.0, 0.7412, 1.0, 0.7412, 0.0, 0.7412, 1.0, 0.5, 1.0, 1.0, 0.0, 1.0, 1.0, 0.7412, 1.0, 0.0, 0.0, 1.0, 1.0, 1.0, 1.0, 0.0, 0.0, 0.0, 0.0, 1.0, 1.0, 0.7412, 0.0, 1.0, 1.0, 1.0, 1.0, 0.7412, 0.0, 0.7412, 0.0, 1.0, 1.0, 0.7412, 0.0, 0.5, 0.0, 0.7412, 1.0, 0.5, 0.0, 0.2929, 0.0, 0.5, 1.0, 0.5, 0.0, 0.5, 1.0, 0.7412, 1.0, 0.2929, 0.0, 0.2929, 1.0, 0.5, 1.0, 0.134, 0.0, 0.134, 0.0, 0.2929, 1.0, 0.134, 0.0, 0.2929, 1.0, 0.2929, 1.0, 0.03407, 0.0, 0.03407, 0.0, 0.134, 1.0, 0.03407, 0.0, 0.134, 1.0, 0.134, 1.0, 0.0, 0.0, 0.0, 0.0, 0.03407, 1.0, 0.0, 0.0, 0.03407, 1.0, 0.03407, 0.0, 1.0, 1.0, 0.0, 1.0, 1.0, 0.0, 1.0, 0.0, 0.0, 1.0, 0.0, 0.0, 1.0, 1.0, 0.0, 1.0, 1.0, 0.0, 1.0, 0.0, 0.0, 1.0, 0.0, 1.0, 1.0, 0.0, 0.0, 0.0, 1.0, 1.0, 1.0, 1.0, 0.0, 0.0, 0.0, 1.0, 1.0, 0.0, 0.0, 1.0, 0.0, 1.0, 1.0, 0.0, 1.0, 0.0, 0.0, 0.0, 1.0, 1.0, 0.0, 1.0, 1.0, 0.0, 1.0, 0.0, 0.0, 1.0, 0.0, 1.0, 1.0, 0.0, 1.0, 1.0, 0.0, 1.0, 1.0, 0.0, 1.0, 0.0, 0.0, 1.0, 1.0, 0.0, 0.0, 1.0, 0.0, 1.0, 1.0, 0.0, 1.0, 0.0, 0.0, 0.0, 0.4167, 0.04808, 0.0, 0.03563, 0.0142, 0.0, 0.4167, 0.03563, 0.0142, 0.02404, 0.05582, 0.0, 0.4167, 0.02404, 0.05582, 0.01408, 0.122, 0.0, 0.4167, 0.01408, 0.122, 0.006441, 0.2083, 0.0, 0.4167, 0.006441, 0.2083, 0.001638, 0.3088, 0.04808, 1.0, 0.0, 0.5833, 0.001638, 0.6912, 0.04808, 1.0, 0.001638, 0.6912, 0.006441, 0.7917, 0.04808, 1.0, 0.006441, 0.7917, 0.01408, 0.878, 0.04808, 1.0, 0.01408, 0.878, 0.02404, 0.9442, 0.04808, 1.0, 0.02404, 0.9442, 0.03563, 0.9858, 0.04808, 1.0, 0.0, 0.4167, 0.0, 0.5833, 0.04808, 1.0, 0.04808, 0.0, 0.0, 0.4167, 1.0, 0.0, 0.04808, 0.0, 0.04808, 1.0, 1.0, 1.0, 1.0, 0.0, 0.04808, 1.0, 1.0, 1.0, 0.0, 0.0, 0.0, 1.0, 1.0, 1.0, 1.0, 0.0, 0.0, 0.0, 0.0, 1.0, 1.0, 0.0, 1.0, 1.0, 0.0, 1.0, 0.0, 0.0, 1.0, 0.0, 1.0, 0.0, 0.0, 1.0, 1.0, 1.0, 1.0, 0.0, 0.0, 0.0, 0.0, 1.0, 0.0, 0.4167, 0.001638, 0.3088, 0.006441, 0.2083, 0.0, 0.4167, 0.006441, 0.2083, 0.01408, 0.122, 0.0, 0.4167, 0.01408, 0.122, 0.02404, 0.05582, 0.0, 0.4167, 0.02404, 0.05582, 0.03563, 0.0142, 0.0, 0.4167, 0.03563, 0.0142, 0.04808, 0.0, 0.006441, 0.7917, 0.001638, 0.6912, 0.0, 0.5833, 0.04808, 1.0, 0.03563, 0.9858, 0.02404, 0.9442, 0.04808, 1.0, 0.02404, 0.9442, 0.01408, 0.878, 0.04808, 1.0, 0.01408, 0.878, 0.006441, 0.7917, 0.04808, 1.0, 0.0, 0.5833, 0.0, 0.4167, 0.04808, 1.0, 0.0, 0.4167, 0.04808, 0.0, 0.04808, 1.0, 0.006441, 0.7917, 0.0, 0.5833, 1.0, 0.0, 0.04808, 1.0, 0.04808, 0.0, 1.0, 1.0, 0.04808, 1.0, 1.0, 0.0, 1.0, 1.0, 0.0, 0.0, 0.0, 1.0, 1.0, 1.0, 0.0, 0.0, 0.0, 1.0, 1.0, 1.0, 1.0, 0.0, 0.0, 0.0, 1.0, 1.0, 1.0, 0.0, 0.0, 1.0, 1.0, 1.0, 0.0, 0.0, 0.0, 1.0, 1.0, 1.0, 1.0, 0.0, 0.0, 0.0, 1.0, 0.0, 0.0, 0.03407, 0.0, 0.0, 1.0, 0.03407, 0.0, 0.134, 0.0, 0.03407, 1.0, 0.03407, 0.0, 0.03407, 1.0, 0.0, 1.0, 0.134, 0.0, 0.2929, 0.0, 0.134, 1.0, 0.134, 0.0, 0.134, 1.0, 0.03407, 1.0, 0.2929, 0.0, 0.5, 0.0, 0.2929, 1.0, 0.2929, 0.0, 0.2929, 1.0, 0.134, 1.0, 0.5, 0.0, 0.7412, 0.0, 0.5, 1.0, 0.5, 0.0, 0.5, 1.0, 0.2929, 1.0, 0.7412, 0.0, 1.0, 0.0, 0.7412, 1.0, 0.7412, 0.0, 0.7412, 1.0, 0.5, 1.0, 1.0, 0.0, 1.0, 1.0, 0.7412, 1.0, 0.0, 0.0, 1.0, 1.0, 1.0, 1.0, 0.0, 0.0, 0.0, 0.0, 1.0, 1.0, 1.0, 0.0, 0.7412, 0.0, 1.0, 1.0, 0.7412, 0.0, 0.5, 0.0, 0.7412, 1.0, 0.7412, 0.0, 0.7412, 1.0, 1.0, 1.0, 0.5, 0.0, 0.2929, 0.0, 0.5, 1.0, 0.5, 0.0, 0.5, 1.0, 0.7412, 1.0, 0.2929, 0.0, 0.134, 0.0, 0.2929, 1.0, 0.2929, 0.0, 0.2929, 1.0, 0.5, 1.0, 0.134, 0.0, 0.03407, 0.0, 0.134, 1.0, 0.134, 0.0, 0.134, 1.0, 0.2929, 1.0, 0.03407, 0.0, 0.0, 0.0, 0.03407, 1.0, 0.03407, 0.0, 0.03407, 1.0, 0.134, 1.0, 0.0, 0.0, 0.0, 1.0, 0.03407, 0.0, 1.0, 1.0, 0.0, 1.0, 1.0, 0.0, 1.0, 0.0, 0.0, 1.0, 0.0, 0.0, 1.0, 1.0, 0.0, 1.0, 1.0, 0.0, 1.0, 0.0, 0.0, 1.0, 0.0, 1.0, 1.0, 0.0, 0.0, 0.0, 1.0, 1.0, 1.0, 1.0, 0.0, 0.0, 0.0, 1.0, 1.0, 0.0, 0.0, 1.0, 0.0, 1.0, 1.0, 0.0, 1.0, 0.0, 0.0, 0.0, 1.0, 1.0, 0.0, 1.0, 1.0, 0.0, 1.0, 0.0, 0.0, 1.0, 0.0, 1.0, 1.0, 0.0, 1.0, 1.0, 0.0, 1.0, 1.0, 0.0, 1.0, 0.0, 0.0, 1.0, 1.0, 0.0, 0.0, 1.0, 0.0, 1.0, 1.0, 0.0, 1.0, 0.0, 0.0, 0.0, 0.4167, 0.04808, 0.0, 0.03563, 0.0142, 0.0, 0.4167, 0.03563, 0.0142, 0.02404, 0.05582, 0.0, 0.4167, 0.02404, 0.05582, 0.01408, 0.122, 0.0, 0.4167, 0.01408, 0.122, 0.006441, 0.2083, 0.0, 0.4167, 0.006441, 0.2083, 0.001638, 0.3088, 0.006441, 0.7917, 0.0, 0.5833, 0.001638, 0.6912, 0.04808, 1.0, 0.006441, 0.7917, 0.01408, 0.878, 0.04808, 1.0, 0.01408, 0.878, 0.02404, 0.9442, 0.04808, 1.0, 0.02404, 0.9442, 0.03563, 0.9858, 0.04808, 1.0, 0.0, 0.4167, 0.0, 0.5833, 0.04808, 1.0, 0.04808, 0.0, 0.0, 0.4167, 0.04808, 1.0, 0.0, 0.5833, 0.006441, 0.7917, 1.0, 1.0, 1.0, 0.0, 0.04808, 0.0, 1.0, 1.0, 0.04808, 0.0, 0.04808, 1.0, 1.0, 1.0, 0.0, 0.0, 0.0, 1.0, 1.0, 1.0, 1.0, 0.0, 0.0, 0.0, 0.0, 1.0, 1.0, 0.0, 1.0, 1.0, 0.0, 1.0, 0.0, 0.0, 1.0, 0.0, 1.0, 0.0, 0.0, 1.0, 1.0, 1.0, 1.0, 0.0, 0.0, 0.0, 0.0, 1.0, 0.0, 0.4167, 0.001638, 0.3088, 0.006441, 0.2083, 0.0, 0.4167, 0.006441, 0.2083, 0.01408, 0.122, 0.0, 0.4167, 0.01408, 0.122, 0.02404, 0.05582, 0.0, 0.4167, 0.02404, 0.05582, 0.03563, 0.0142, 0.0, 0.4167, 0.03563, 0.0142, 0.04808, 0.0, 0.03563, 0.9858, 0.02404, 0.9442, 0.01408, 0.878, 0.03563, 0.9858, 0.01408, 0.878, 0.006441, 0.7917, 0.03563, 0.9858, 0.006441, 0.7917, 0.001638, 0.6912, 0.03563, 0.9858, 0.001638, 0.6912, 0.0, 0.5833, 0.04808, 1.0, 0.0, 0.5833, 0.0, 0.4167, 0.04808, 1.0, 0.0, 0.4167, 0.04808, 0.0, 0.04808, 1.0, 0.03563, 0.9858, 0.0, 0.5833, 1.0, 1.0, 0.04808, 0.0, 1.0, 0.0, 1.0, 1.0, 0.04808, 1.0, 0.04808, 0.0, 1.0, 1.0, 0.0, 0.0, 0.0, 1.0, 1.0, 1.0, 0.0, 0.0, 0.0, 1.0, 1.0, 1.0, 1.0, 0.0, 0.0, 0.0, 1.0, 1.0, 1.0, 0.0, 0.0, 1.0, 1.0, 1.0, 0.0, 0.0, 0.0, 1.0, 1.0, 1.0, 1.0, 0.0, 0.0, 0.0, 1.0, 0.7412, 0.0, 1.0, 1.0, 1.0, 1.0, 0.7412, 0.0, 0.7412, 0.0, 1.0, 1.0, 0.5, 0.0, 0.5, 0.0, 0.7412, 1.0, 0.5, 0.0, 0.7412, 1.0, 0.7412, 1.0, 0.2929, 0.0, 0.2929, 0.0, 0.5, 1.0, 0.2929, 0.0, 0.5, 1.0, 0.5, 1.0, 0.134, 0.0, 0.134, 0.0, 0.2929, 1.0, 0.134, 0.0, 0.2929, 1.0, 0.2929, 1.0, 0.03407, 0.0, 0.03407, 0.0, 0.134, 1.0, 0.03407, 0.0, 0.134, 1.0, 0.134, 1.0, 0.0, 0.0, 0.0, 0.0, 0.03407, 1.0, 0.0, 0.0, 0.03407, 1.0, 0.03407, 1.0, 0.0, 0.0, 1.0, 1.0, 1.0, 1.0, 0.0, 0.0, 0.0, 0.0, 1.0, 1.0, 0.9659, 0.0, 1.0, 1.0, 1.0, 1.0, 0.9659, 0.0, 0.9659, 0.0, 1.0, 1.0, 0.866, 0.0, 0.866, 0.0, 0.9659, 1.0, 0.866, 0.0, 0.9659, 1.0, 0.9659, 1.0, 0.7071, 0.0, 0.7071, 0.0, 0.866, 1.0, 0.7071, 0.0, 0.866, 1.0, 0.866, 1.0, 0.5, 0.0, 0.5, 0.0, 0.7071, 1.0, 0.5, 0.0, 0.7071, 1.0, 0.7071, 1.0, 0.2588, 0.0, 0.2588, 0.0, 0.5, 1.0, 0.2588, 0.0, 0.5, 1.0, 0.5, 1.0, 0.0, 0.0, 0.0, 0.0, 0.2588, 1.0, 0.0, 0.0, 0.2588, 1.0, 0.2588, 0.0, 1.0, 1.0, 0.0, 1.0, 1.0, 0.0, 1.0, 0.0, 0.0, 1.0, 0.0, 0.0, 1.0, 1.0, 0.0, 1.0, 1.0, 0.0, 1.0, 0.0, 0.0, 1.0, 0.0, 1.0, 1.0, 0.0, 0.0, 0.0, 1.0, 1.0, 1.0, 1.0, 0.0, 0.0, 0.0, 1.0, 1.0, 0.0, 0.0, 1.0, 0.0, 1.0, 1.0, 0.0, 1.0, 0.0, 0.0, 0.0, 1.0, 1.0, 0.0, 1.0, 1.0, 0.0, 1.0, 0.0, 0.0, 1.0, 0.0, 1.0, 1.0, 0.0, 1.0, 1.0, 0.0, 1.0, 1.0, 1.0, 0.0, 0.0, 0.0, 1.0, 1.0, 0.0, 0.0, 0.0, 1.0, 1.0, 1.0, 1.0, 0.0, 0.0, 0.0, 1.0, 1.0, 0.0, 0.0, 0.0, 1.0, 1.0, 0.0, 0.0, 1.0, 0.0, 0.0, 1.0, 0.0, 1.0, 1.0, 0.0, 1.0, 1.0, 1.0, 1.0, 0.0, 0.0, 0.0, 1.0, 1.0, 0.0, 0.0, 0.0, 1.0, 1.0, 0.0, 0.0, 1.0, 0.0, 0.0, 1.0, 0.0, 1.0, 1.0, 0.0, 1.0, 1.0, 0.0, 0.0, 1.0, 0.0, 0.0, 1.0, 0.0, 1.0, 1.0, 0.0, 1.0, 1.0, 0.0, 0.0, 1.0, 0.0, 0.0, 1.0, 0.0, 1.0, 1.0, 0.0, 1.0, 1.0, 1.0, 1.0, 0.0, 0.0, 0.0, 1.0, 1.0, 0.0, 0.0, 0.0, 1.0, 1.0, 0.0, 0.0, 1.0, 0.0, 0.0, 1.0, 0.0, 1.0, 1.0, 0.0, 1.0, 1.0, 1.0, 1.0, 0.0, 0.0, 0.0, 1.0, 1.0, 0.0, 0.0, 0.0, 1.0, 0.1378, 0.4375, 0.0, 0.125, 0.1378, 0.125, 0.1378, 0.5625, 0.0, 0.875, 0.0, 0.125, 0.1378, 0.5625, 0.0, 0.125, 0.1378, 0.4375, 0.2143, 0.4375, 0.1378, 0.4375, 0.1378, 0.125, 0.2755, 0.4375, 0.1378, 0.125, 0.1378, 0.0, 0.2755, 0.4375, 0.2143, 0.4375, 0.1378, 0.125, 0.1378, 0.875, 0.1378, 0.5625, 0.2143, 0.5625, 0.1378, 0.875, 0.0, 0.875, 0.1378, 0.5625, 0.2755, 0.5625, 0.1378, 0.875, 0.2143, 0.5625, 0.352, 0.4375, 0.2755, 0.4375, 0.1378, 0.0, 0.1378, 1.0, 0.1378, 0.875, 0.2755, 0.5625, 0.3929, 0.4375, 0.352, 0.4375, 0.1378, 0.0, 0.352, 0.5625, 0.1378, 1.0, 0.2755, 0.5625, 0.3929, 0.5625, 0.352, 0.5625, 0.352, 0.4375, 0.3929, 0.5625, 0.1378, 1.0, 0.352, 0.5625, 0.3929, 0.5625, 0.352, 0.4375, 0.3929, 0.4375, 0.4694, 0.4375, 0.3929, 0.4375, 0.1378, 0.0, 0.4694, 0.5625, 0.1378, 1.0, 0.3929, 0.5625, 0.5306, 0.4375, 0.4694, 0.4375, 0.1378, 0.0, 0.5306, 0.5625, 0.1378, 1.0, 0.4694, 0.5625, 0.8622, 0.0, 0.6071, 0.4375, 0.5306, 0.4375, 0.8622, 0.0, 0.5306, 0.4375, 0.1378, 0.0, 0.8622, 0.0, 0.648, 0.4375, 0.6071, 0.4375, 0.648, 0.5625, 0.6071, 0.5625, 0.6071, 0.4375, 0.648, 0.5625, 0.6071, 0.4375, 0.648, 0.4375, 0.7245, 0.4375, 0.648, 0.4375, 0.8622, 0.0, 0.8622, 0.125, 0.7245, 0.4375, 0.8622, 0.0, 0.7857, 0.4375, 0.7245, 0.4375, 0.8622, 0.125, 0.8622, 0.4375, 0.7857, 0.4375, 0.8622, 0.125, 1.0, 0.125, 0.8622, 0.4375, 0.8622, 0.125, 0.8622, 0.5625, 0.8622, 0.4375, 1.0, 0.125, 0.8622, 0.875, 0.7245, 0.5625, 0.7857, 0.5625, 0.8622, 0.875, 0.7857, 0.5625, 0.8622, 0.5625, 0.8622, 1.0, 0.648, 0.5625, 0.7245, 0.5625, 0.8622, 1.0, 0.5306, 0.5625, 0.6071, 0.5625, 0.8622, 1.0, 0.1378, 1.0, 0.5306, 0.5625, 0.8622, 1.0, 0.6071, 0.5625, 0.648, 0.5625, 0.8622, 1.0, 0.7245, 0.5625, 0.8622, 0.875, 1.0, 0.875, 0.8622, 0.5625, 1.0, 0.125, 1.0, 0.875, 0.8622, 0.875, 0.8622, 0.5625, 0.125, 0.8438, 0.125, 0.0, 0.0, 0.0, 0.125, 0.8438, 0.0, 0.0, 0.0, 1.0, 0.875, 0.8438, 1.0, 0.0, 0.875, 0.0, 0.875, 0.8438, 0.125, 0.8438, 0.0, 1.0, 1.0, 1.0, 1.0, 0.0, 0.875, 0.8438, 1.0, 1.0, 0.875, 0.8438, 0.0, 1.0, 0.0, 1.0, 0.125, 0.1562, 0.0, 0.0, 0.125, 1.0, 0.125, 0.1562, 0.0, 1.0, 1.0, 0.0, 0.125, 0.1562, 0.875, 0.1562, 1.0, 0.0, 0.0, 0.0, 0.125, 0.1562, 1.0, 1.0, 0.875, 0.1562, 0.875, 1.0, 1.0, 1.0, 1.0, 0.0, 0.875, 0.1562, 0.125, 0.75, 0.0, 0.75, 0.0, 0.0, 0.2625, 0.75, 0.125, 0.75, 0.0, 0.0, 0.2625, 1.0, 0.125, 1.0, 0.125, 0.75, 0.2625, 1.0, 0.125, 0.75, 0.2625, 0.75, 0.7375, 0.75, 0.0, 0.0, 1.0, 0.0, 0.7375, 0.75, 0.2625, 0.75, 0.0, 0.0, 0.875, 0.75, 0.7375, 0.75, 1.0, 0.0, 0.875, 1.0, 0.7375, 1.0, 0.7375, 0.75, 0.875, 1.0, 0.7375, 0.75, 0.875, 0.75, 1.0, 0.75, 0.875, 0.75, 1.0, 0.0, 0.12, 0.8333, 0.0, 0.0, 0.12, 0.0, 0.12, 0.8333, 0.0, 1.0, 0.0, 0.0, 0.88, 0.8333, 0.88, 0.0, 1.0, 0.0, 1.0, 1.0, 0.88, 0.8333, 1.0, 0.0, 0.0, 1.0, 0.88, 0.8333, 1.0, 1.0, 0.0, 1.0, 0.12, 0.8333, 0.88, 0.8333, 0.4571, 0.08333, 0.0, 0.0, 0.0, 0.08333, 0.4571, 0.9167, 0.0, 0.9167, 0.0, 1.0, 1.0, 0.0, 0.0, 0.0, 0.4571, 0.08333, 1.0, 1.0, 0.4571, 0.08333, 0.4571, 0.9167, 1.0, 1.0, 1.0, 0.0, 0.4571, 0.08333, 1.0, 1.0, 0.4571, 0.9167, 0.0, 1.0, 1.0, 1.0, 0.0, 0.0, 0.0, 1.0, 1.0, 1.0, 1.0, 0.0, 0.0, 0.0, 1.0, 1.0, 0.0, 0.0, 1.0, 0.0, 1.0, 1.0, 0.0, 1.0, 0.0, 0.0, 1.0, 1.0, 0.0, 1.0, 0.0, 0.0, 1.0, 1.0, 0.0, 0.0, 1.0, 0.0, 1.0, 1.0, 0.0, 1.0, 0.0, 0.0, 1.0, 1.0, 0.0, 0.0, 1.0, 0.0, 1.0, 1.0, 0.0, 0.0, 1.0, 0.0, 1.0, 1.0, 0.0, 1.0, 0.0, 0.0, 0.0, 1.0, 1.0, 1.0, 1.0, 0.0, 0.0, 1.0, 1.0, 0.0, 0.0, 0.0, 0.0, 1.0, 1.0, 1.0, 1.0, 0.0, 0.0, 1.0, 1.0, 0.0, 0.0, 0.0, 1.0, 1.0, 0.0, 1.0, 0.0, 0.0, 1.0, 1.0, 0.0, 0.0, 1.0, 0.0, 0.08772, 0.09091, 0.0, 0.0, 0.0, 0.09091, 0.0, 1.0, 0.08772, 0.9091, 0.0, 0.9091, 1.0, 0.0, 0.0, 0.0, 0.08772, 0.09091, 0.7719, 0.3182, 0.08772, 0.09091, 0.08772, 0.3182, 0.7719, 0.3182, 1.0, 0.0, 0.08772, 0.09091, 0.7719, 0.6818, 0.08772, 0.6818, 0.08772, 0.9091, 1.0, 1.0, 0.7719, 0.3182, 0.7719, 0.6818, 1.0, 1.0, 1.0, 0.0, 0.7719, 0.3182, 1.0, 1.0, 0.7719, 0.6818, 0.08772, 0.9091, 1.0, 1.0, 0.08772, 0.9091, 0.0, 1.0, 1.0, 1.0, 0.0, 0.0, 1.0, 0.0, 1.0, 1.0, 0.0, 1.0, 0.0, 0.0, 1.0, 1.0, 0.0, 0.0, 1.0, 0.0, 1.0, 1.0, 0.0, 1.0, 0.0, 0.0, 1.0, 1.0, 0.0, 1.0, 0.0, 0.0, 1.0, 1.0, 0.0, 0.0, 1.0, 0.0, 0.1852, 0.1136, 0.0, 0.1136, 0.0, 0.0, 0.8148, 0.1136, 0.8148, 1.0, 0.1852, 1.0, 0.8148, 0.1136, 0.1852, 1.0, 0.1852, 0.1136, 1.0, 0.0, 1.0, 0.1136, 0.8148, 0.1136, 0.0, 0.0, 1.0, 0.0, 0.8148, 0.1136, 0.0, 0.0, 0.8148, 0.1136, 0.1852, 0.1136, 1.0, 1.0, 0.0, 0.0, 1.0, 0.0, 1.0, 1.0, 0.0, 1.0, 0.0, 0.0, 0.0, 1.0, 1.0, 1.0, 1.0, 0.0, 0.0, 1.0, 1.0, 0.0, 0.0, 0.0, 0.1852, 0.1136, 0.0, 0.0, 0.0, 0.1136, 1.0, 0.1136, 1.0, 0.0, 0.8148, 0.1136, 0.8148, 1.0, 0.1852, 0.1136, 0.1852, 1.0, 0.8148, 1.0, 0.8148, 0.1136, 0.1852, 0.1136, 1.0, 0.0, 0.0, 0.0, 0.1852, 0.1136, 1.0, 0.0, 0.1852, 0.1136, 0.8148, 0.1136, 0.0, 1.0, 1.0, 1.0, 1.0, 0.0, 0.0, 1.0, 1.0, 0.0, 0.0, 0.0, 1.0, 1.0, 0.0, 0.0, 1.0, 0.0, 1.0, 1.0, 0.0, 1.0, 0.0, 0.0, 0.1852, 0.7222, 0.0, 0.7222, 0.0, 0.2778, 0.1852, 0.7222, 0.0, 0.2778, 0.1852, 0.2778, 0.8148, 0.2778, 0.1852, 0.2778, 0.1852, 0.0, 0.8148, 0.2778, 0.1852, 0.0, 0.8148, 0.0, 0.8148, 0.7222, 0.1852, 0.7222, 0.1852, 0.2778, 0.8148, 0.7222, 0.1852, 0.2778, 0.8148, 0.2778, 1.0, 0.2778, 0.8148, 0.7222, 0.8148, 0.2778, 0.8148, 1.0, 0.1852, 1.0, 0.1852, 0.7222, 0.8148, 1.0, 0.1852, 0.7222, 0.8148, 0.7222, 1.0, 0.7222, 0.8148, 0.7222, 1.0, 0.2778, 0.7719, 0.3182, 1.0, 0.0, 1.0, 0.06364, 1.0, 0.9364, 0.7719, 0.6818, 0.7719, 0.3182, 1.0, 0.9364, 0.7719, 0.3182, 1.0, 0.06364, 1.0, 1.0, 0.7719, 0.6818, 1.0, 0.9364, 0.08772, 0.09091, 0.0, 0.0, 1.0, 0.0, 0.08772, 0.09091, 1.0, 0.0, 0.7719, 0.3182, 0.0, 0.09091, 0.0, 0.0, 0.08772, 0.09091, 0.08772, 0.3182, 0.08772, 0.09091, 0.7719, 0.3182, 0.08772, 0.9091, 0.08772, 0.6818, 0.7719, 0.6818, 0.08772, 0.9091, 0.7719, 0.6818, 1.0, 1.0, 0.0, 1.0, 0.0, 0.9091, 0.08772, 0.9091, 0.0, 1.0, 0.08772, 0.9091, 1.0, 1.0, 0.0, 1.0, 1.0, 0.0, 1.0, 1.0, 0.0, 1.0, 0.0, 0.0, 1.0, 0.0, 1.0, 1.0, 0.3103, 0.0, 1.0, 0.0, 0.0, 1.0, 0.0, 0.0, 0.3103, 0.0, 0.0, 1.0, 0.3103, 0.0, 1.0, 1.0, 0.0, 1.0, 0.3103, 0.0, 0.0, 0.0, 1.0, 1.0, 1.0, 0.0, 0.3103, 0.0, 1.0, 1.0, 0.3103, 0.0, 0.0, 1.0, 1.0, 1.0, 0.0, 0.0, 1.0, 0.0, 1.0, 1.0, 0.0, 1.0, 0.0, 0.0, 1.0, 1.0, 0.0, 0.0, 1.0, 0.0, 1.0, 1.0, 0.0, 1.0, 0.0, 0.0, 1.0, 0.0, 0.0, 1.0, 1.0, 1.0, 1.0, 0.0, 0.0, 0.0, 0.0, 1.0, 0.01823, 0.9583, 0.0, 1.0, 0.0, 0.0, 0.01823, 0.9583, 0.0, 0.0, 0.01823, 0.04167, 0.7214, 0.04167, 0.01823, 0.04167, 0.0, 0.0, 0.7344, 0.1, 0.7214, 0.1, 0.7214, 0.04167, 1.0, 0.0, 0.7344, 0.1, 0.7214, 0.04167, 0.7214, 0.9583, 0.7214, 0.9, 0.7344, 0.9, 1.0, 1.0, 0.7344, 0.9, 0.7344, 0.1, 1.0, 1.0, 0.7344, 0.1, 1.0, 0.0, 1.0, 1.0, 0.7214, 0.9583, 0.7344, 0.9, 0.0, 0.0, 1.0, 0.0, 0.7214, 0.04167, 1.0, 1.0, 0.0, 1.0, 0.01823, 0.9583, 1.0, 1.0, 0.01823, 0.9583, 0.7214, 0.9583, 1.0, 1.0, 0.0, 1.0, 0.0, 0.0, 1.0, 1.0, 0.0, 0.0, 1.0, 0.0, 1.0, 1.0, 0.0, 1.0, 0.0, 0.0, 1.0, 1.0, 0.0, 0.0, 1.0, 0.0, 1.0, 1.0, 0.0, 0.0, 1.0, 0.0, 1.0, 1.0, 0.0, 1.0, 0.0, 0.0, 0.0, 1.0, 1.0, 1.0, 1.0, 0.0, 0.0, 1.0, 1.0, 0.0, 0.0, 0.0, 0.0, 0.0, 1.0, 0.0, 1.0, 0.2588, 0.0, 0.2588, 1.0, 0.2588, 1.0, 0.5, 0.0, 0.2588, 0.0, 0.0, 1.0, 0.2588, 0.0, 0.5, 1.0, 0.5, 1.0, 0.7071, 0.0, 0.5, 0.0, 0.2588, 1.0, 0.5, 0.0, 0.7071, 1.0, 0.7071, 1.0, 0.866, 0.0, 0.7071, 0.0, 0.5, 1.0, 0.7071, 0.0, 0.866, 1.0, 0.866, 1.0, 0.9659, 0.0, 0.866, 0.0, 0.7071, 1.0, 0.866, 0.0, 0.9659, 1.0, 0.9659, 1.0, 1.0, 0.0, 0.9659, 0.0, 0.866, 1.0, 0.9659, 0.0, 1.0, 0.0, 0.9659, 1.0, 1.0, 1.0, 1.0, 0.0, 0.0, 1.0, 0.0, 1.0, 1.0, 0.0, 1.0, 0.0, 0.0, 0.0, 0.03407, 0.0, 0.0, 1.0, 0.0, 0.0, 0.03407, 1.0, 0.0, 1.0, 0.03407, 0.0, 0.134, 1.0, 0.03407, 1.0, 0.134, 0.0, 0.134, 0.0, 0.03407, 1.0, 0.03407, 0.0, 0.2929, 1.0, 0.134, 1.0, 0.2929, 0.0, 0.2929, 0.0, 0.134, 1.0, 0.134, 0.0, 0.5, 1.0, 0.2929, 1.0, 0.5, 0.0, 0.5, 0.0, 0.2929, 1.0, 0.2929, 0.0, 0.7412, 1.0, 0.5, 1.0, 0.7412, 0.0, 0.7412, 0.0, 0.5, 1.0, 0.5, 0.0, 1.0, 1.0, 0.7412, 1.0, 1.0, 0.0, 1.0, 0.0, 0.7412, 1.0, 0.7412, 0.0, 1.0, 1.0, 1.0, 1.0, 0.0, 0.0, 1.0, 1.0, 0.0, 0.0, 0.0, 0.0, 0.9659, 0.0, 1.0, 1.0, 1.0, 0.0, 0.9659, 1.0, 1.0, 1.0, 0.9659, 0.0, 0.866, 1.0, 0.9659, 1.0, 0.866, 0.0, 0.866, 0.0, 0.9659, 1.0, 0.9659, 0.0, 0.7071, 1.0, 0.866, 1.0, 0.7071, 0.0, 0.7071, 0.0, 0.866, 1.0, 0.866, 0.0, 0.5, 1.0, 0.7071, 1.0, 0.5, 0.0, 0.5, 0.0, 0.7071, 1.0, 0.7071, 0.0, 0.2588, 1.0, 0.5, 1.0, 0.2588, 0.0, 0.2588, 0.0, 0.5, 1.0, 0.5, 0.0, 0.0, 1.0, 0.2588, 1.0, 0.0, 0.0, 0.0, 0.0, 0.2588, 1.0, 0.2588, 0.0, 1.0, 1.0, 1.0, 1.0, 0.0, 0.0, 1.0, 1.0, 0.0, 0.0, 0.0, 1.0, 1.0, 0.0, 0.0, 1.0, 0.0, 1.0, 1.0, 0.0, 1.0, 0.0, 0.0, 0.0, 1.0, 1.0, 1.0, 1.0, 0.7412, 0.0, 0.7412, 1.0, 0.7412, 1.0, 0.5, 0.0, 0.7412, 0.0, 1.0, 1.0, 0.7412, 0.0, 0.5, 1.0, 0.5, 1.0, 0.2929, 0.0, 0.5, 0.0, 0.7412, 1.0, 0.5, 0.0, 0.2929, 1.0, 0.2929, 1.0, 0.134, 0.0, 0.2929, 0.0, 0.5, 1.0, 0.2929, 0.0, 0.134, 1.0, 0.134, 1.0, 0.03407, 0.0, 0.134, 0.0, 0.2929, 1.0, 0.134, 0.0, 0.03407, 1.0, 0.03407, 1.0, 0.0, 0.0, 0.03407, 0.0, 0.134, 1.0, 0.03407, 0.0, 0.0, 0.0, 0.03407, 1.0, 0.0, 0.05172, 0.1481, 0.0, 0.07407, 0.01724, 0.07407, 0.194, 0.09259, 0.05603, 0.0, 0.194, 0.0, 0.194, 0.09259, 0.08621, 0.2222, 0.05603, 0.0, 0.08621, 0.3426, 0.08621, 0.2222, 0.194, 0.09259, 0.0, 1.0, 0.05172, 0.3426, 0.08621, 0.3426, 0.0, 1.0, 0.0, 0.07407, 0.05172, 0.3426, 0.4677, 0.2222, 0.08621, 0.3426, 0.194, 0.09259, 0.4677, 1.0, 0.0, 1.0, 0.08621, 0.3426, 0.4677, 1.0, 0.08621, 0.3426, 0.4677, 0.2222, 0.944, 0.0, 0.806, 0.09259, 0.806, 0.0, 0.9138, 0.2222, 0.806, 0.09259, 0.944, 0.0, 1.0, 0.07407, 0.9483, 0.1481, 0.9828, 0.07407, 0.9138, 0.3426, 0.5323, 1.0, 0.5323, 0.2222, 0.9138, 0.3426, 0.5323, 0.2222, 0.806, 0.09259, 0.9138, 0.3426, 0.806, 0.09259, 0.9138, 0.2222, 1.0, 1.0, 0.9138, 0.3426, 0.9483, 0.3426, 1.0, 1.0, 0.5323, 1.0, 0.9138, 0.3426, 1.0, 1.0, 0.9483, 0.3426, 1.0, 0.07407, 0.9483, 0.1481, 1.0, 0.07407, 0.9483, 0.3426, 0.944, 0.2222, 0.9138, 0.2222, 0.944, 0.0, 0.806, 0.09259, 0.4677, 0.2222, 0.194, 0.09259, 0.806, 0.09259, 0.5323, 0.2222, 0.4677, 0.2222, 0.05603, 0.0, 0.08621, 0.2222, 0.05603, 0.2222, 0.05172, 0.3426, 0.0, 0.07407, 0.05172, 0.1481, 0.05603, 0.1875, 0.0, 0.0, 0.0, 0.1875, 0.0, 1.0, 0.05603, 0.8125, 0.0, 0.8125, 0.306, 0.2, 0.0, 0.0, 0.05603, 0.1875, 0.306, 0.25, 0.306, 0.2, 0.05603, 0.1875, 0.4677, 0.0, 0.0, 0.0, 0.306, 0.2, 0.4677, 0.0125, 0.4677, 0.0, 0.306, 0.2, 0.4686, 0.03191, 0.4677, 0.0125, 0.306, 0.2, 0.4711, 0.05, 0.4686, 0.03191, 0.306, 0.2, 0.4752, 0.06553, 0.4711, 0.05, 0.306, 0.2, 0.306, 0.75, 0.05603, 0.1875, 0.05603, 0.8125, 0.306, 0.75, 0.306, 0.25, 0.05603, 0.1875, 0.306, 0.8, 0.05603, 0.8125, 0.0, 1.0, 0.306, 0.8, 0.306, 0.75, 0.05603, 0.8125, 0.694, 0.2, 0.5248, 0.06553, 0.5194, 0.07745, 0.694, 0.2, 0.5289, 0.05, 0.5248, 0.06553, 0.694, 0.2, 0.5314, 0.03191, 0.5289, 0.05, 0.694, 0.2, 0.5323, 0.0125, 0.5314, 0.03191, 0.694, 0.2, 0.5323, 0.0, 0.5323, 0.0125, 0.4711, 0.95, 0.4752, 0.9345, 0.306, 0.8, 0.4686, 0.9681, 0.4711, 0.95, 0.306, 0.8, 0.4677, 0.9875, 0.4686, 0.9681, 0.306, 0.8, 0.4677, 1.0, 0.306, 0.8, 0.0, 1.0, 0.4677, 1.0, 0.4677, 0.9875, 0.306, 0.8, 0.694, 0.8, 0.5323, 0.9875, 0.5323, 1.0, 0.694, 0.8, 0.5314, 0.9681, 0.5323, 0.9875, 0.694, 0.8, 0.5289, 0.95, 0.5314, 0.9681, 0.694, 0.8, 0.5248, 0.9345, 0.5289, 0.95, 0.694, 0.8, 0.5194, 0.9225, 0.5248, 0.9345, 1.0, 0.0, 0.5323, 0.0, 0.694, 0.2, 0.944, 0.1875, 1.0, 0.0, 0.694, 0.2, 1.0, 0.1875, 1.0, 0.0, 0.944, 0.1875, 0.944, 0.8125, 0.944, 0.1875, 0.694, 0.2, 0.944, 0.8125, 0.694, 0.2, 0.694, 0.8, 1.0, 1.0, 0.944, 0.8125, 0.694, 0.8, 1.0, 1.0, 1.0, 0.8125, 0.944, 0.8125, 1.0, 1.0, 0.694, 0.8, 0.5323, 1.0, 0.306, 0.8, 0.5065, 0.9125, 0.694, 0.8, 0.5065, 0.9125, 0.5132, 0.9151, 0.694, 0.8, 0.5132, 0.9151, 0.5194, 0.9225, 0.694, 0.8, 0.306, 0.8, 0.4935, 0.9125, 0.5065, 0.9125, 0.306, 0.8, 0.4868, 0.9151, 0.4935, 0.9125, 0.306, 0.8, 0.4806, 0.9225, 0.4868, 0.9151, 0.306, 0.8, 0.4752, 0.9345, 0.4806, 0.9225, 0.694, 0.2, 0.4935, 0.0875, 0.306, 0.2, 0.4935, 0.0875, 0.4868, 0.08494, 0.306, 0.2, 0.4868, 0.08494, 0.4806, 0.07745, 0.306, 0.2, 0.4806, 0.07745, 0.4752, 0.06553, 0.306, 0.2, 0.694, 0.2, 0.5065, 0.0875, 0.4935, 0.0875, 0.694, 0.2, 0.5132, 0.08494, 0.5065, 0.0875, 0.694, 0.2, 0.5194, 0.07745, 0.5132, 0.08494, 1.0, 0.0, 1.0, 1.0, 0.0, 1.0, 1.0, 0.0, 0.0, 1.0, 0.0, 0.0, 0.6154, 1.0, 0.0, 1.0, 0.0, 0.0, 0.6154, 1.0, 0.0, 0.0, 1.0, 0.0, 1.0, 1.0, 0.6154, 1.0, 1.0, 0.0, 0.1875, 0.381, 0.0, 0.0, 0.0, 1.0, 0.2625, 0.381, 0.0, 0.0, 0.1875, 0.381, 0.1875, 1.0, 0.1875, 0.381, 0.0, 1.0, 1.0, 0.0, 0.7375, 0.381, 0.8125, 0.381, 1.0, 1.0, 0.8125, 0.381, 0.8125, 1.0, 1.0, 1.0, 1.0, 0.0, 0.8125, 0.381, 1.0, 0.0, 0.0, 0.0, 0.2625, 0.381, 1.0, 0.0, 0.2625, 0.381, 0.7375, 0.381, 0.6154, 1.0, 1.0, 1.0, 1.0, 0.0, 0.6154, 1.0, 1.0, 0.0, 0.0, 0.0, 0.0, 1.0, 0.6154, 1.0, 0.0, 0.0, 0.125, 0.0, 0.0, 0.0, 0.0, 1.0, 0.1875, 0.875, 0.125, 0.0, 0.0, 1.0, 0.1875, 1.0, 0.1875, 0.875, 0.0, 1.0, 0.8125, 0.875, 0.875, 0.0, 0.125, 0.0, 0.8125, 0.875, 0.125, 0.0, 0.1875, 0.875, 1.0, 1.0, 0.8125, 0.875, 0.8125, 1.0, 1.0, 1.0, 1.0, 0.0, 0.875, 0.0, 1.0, 1.0, 0.875, 0.0, 0.8125, 0.875, 0.1875, 0.381, 0.1875, 1.0, 0.0, 1.0, 0.1875, 0.381, 0.0, 1.0, 0.0, 0.0, 0.2625, 0.381, 0.1875, 0.381, 0.0, 0.0, 1.0, 1.0, 0.8125, 1.0, 0.8125, 0.381, 1.0, 0.0, 0.8125, 0.381, 0.7375, 0.381, 1.0, 0.0, 1.0, 1.0, 0.8125, 0.381, 0.0, 0.0, 1.0, 0.0, 0.7375, 0.381, 0.0, 0.0, 0.7375, 0.381, 0.2625, 0.381, 0.1875, 0.125, 0.1875, 0.0, 0.0, 0.0, 0.125, 1.0, 0.0, 0.0, 0.0, 1.0, 0.125, 1.0, 0.1875, 0.125, 0.0, 0.0, 0.875, 1.0, 0.8125, 0.125, 0.1875, 0.125, 0.875, 1.0, 0.1875, 0.125, 0.125, 1.0, 1.0, 0.0, 0.8125, 0.0, 0.8125, 0.125, 1.0, 0.0, 0.8125, 0.125, 0.875, 1.0, 1.0, 1.0, 1.0, 0.0, 0.875, 1.0, 1.0, 1.0, 1.0, 0.0, 0.0, 0.0, 1.0, 1.0, 0.0, 0.0, 0.0, 1.0, 1.0, 1.0, 1.0, 0.0, 0.6154, 0.0, 0.0, 1.0, 0.6154, 0.0, 0.0, 0.0, 0.0, 1.0, 1.0, 1.0, 0.6154, 0.0, 0.0, 1.0, 0.0, 0.0, 0.6154, 0.0, 1.0, 1.0, 0.6154, 0.0, 1.0, 0.0, 1.0, 1.0, 0.0, 1.0, 0.6154, 0.0, 1.0, 0.0, 1.0, 1.0, 0.0, 1.0, 1.0, 0.0, 0.0, 1.0, 0.0, 0.0, 1.0, 0.08621, 1.0, 1.0, 0.0, 1.0, 1.0, 0.08621, 0.0, 1.0, 0.0, 0.08621, 1.0, 0.08621, 0.0, 0.08621, 0.0, 0.0, 1.0, 0.0, 1.0, 0.08621, 0.0, 0.0, 1.0, 1.0, 0.0, 0.0, 0.0, 1.0, 1.0, 1.0, 1.0, 0.0, 0.0, 0.0, 0.0, 1.0, 0.0, 0.0, 0.12, 0.1667, 0.12, 1.0, 0.0, 1.0, 0.12, 0.1667, 1.0, 1.0, 0.88, 1.0, 0.88, 0.1667, 1.0, 1.0, 0.88, 0.1667, 1.0, 0.0, 1.0, 0.0, 0.12, 0.1667, 0.0, 0.0, 1.0, 0.0, 0.88, 0.1667, 0.12, 0.1667, 0.1548, 0.9231, 0.0, 0.9231, 0.0, 0.0, 1.0, 0.0, 0.1548, 0.9231, 0.0, 0.0, 1.0, 1.0, 0.1548, 1.0, 0.1548, 0.9231, 1.0, 1.0, 0.1548, 0.9231, 1.0, 0.0, 1.0, 1.0, 1.0, 0.0, 0.0, 0.0, 1.0, 1.0, 0.0, 0.0, 0.0, 1.0, 1.0, 1.0, 0.0, 0.0, 0.0, 1.0, 1.0, 1.0, 1.0, 0.0, 0.0, 0.0, 0.1548, 0.07692, 0.0, 1.0, 0.0, 0.07692, 1.0, 0.0, 0.1548, 0.07692, 0.1548, 0.0, 1.0, 1.0, 0.1548, 0.07692, 1.0, 0.0, 1.0, 1.0, 0.0, 1.0, 0.1548, 0.07692, 1.0, 0.08621, 0.0, 0.0, 0.0, 0.08621, 1.0, 0.08621, 1.0, 0.0, 0.0, 0.0, 1.0, 1.0, 0.0, 0.08621, 0.0, 1.0, 1.0, 1.0, 1.0, 0.08621, 0.0, 0.08621, 1.0, 0.0, 1.0, 1.0, 0.0, 1.0, 1.0, 0.0, 0.0, 1.0, 0.0, 0.0, 0.9722, 0.0, 1.0, 1.0, 0.0, 1.0, 0.9722, 0.0, 0.0, 1.0, 0.0, 0.0, 1.0, 0.0, 1.0, 1.0, 0.9722, 0.0, 0.0, 1.0, 1.0, 1.0, 1.0, 0.0, 0.0, 1.0, 1.0, 0.0, 0.0, 0.0, 0.1548, 0.9231, 1.0, 1.0, 1.0, 0.0, 0.0, 0.0, 0.1548, 0.9231, 1.0, 0.0, 0.1548, 1.0, 1.0, 1.0, 0.1548, 0.9231, 0.0, 0.9231, 0.1548, 0.9231, 0.0, 0.0, 1.0, 1.0, 0.0, 0.0, 1.0, 0.0, 1.0, 1.0, 0.0, 1.0, 0.0, 0.0, 0.1548, 0.07692, 1.0, 1.0, 1.0, 0.0, 0.1548, 0.07692, 1.0, 0.0, 0.1548, 0.0, 0.0, 1.0, 0.1548, 0.07692, 0.0, 0.07692, 0.0, 1.0, 1.0, 1.0, 0.1548, 0.07692, 0.16, 0.8125, 0.0, 0.0, 0.0, 1.0, 0.16, 0.8125, 0.16, 0.1875, 0.0, 0.0, 1.0, 0.0, 0.0, 0.0, 0.16, 0.1875, 1.0, 0.1875, 1.0, 0.0, 0.16, 0.1875, 1.0, 1.0, 1.0, 0.8125, 0.16, 0.8125, 1.0, 1.0, 0.16, 0.8125, 0.0, 1.0, 0.16, 0.1875, 1.0, 0.0, 1.0, 0.1875, 0.0, 0.0, 1.0, 0.0, 0.16, 0.1875, 0.16, 0.8125, 1.0, 0.8125, 1.0, 1.0, 0.16, 0.8125, 0.0, 0.0, 0.16, 0.1875, 0.0, 1.0, 0.16, 0.8125, 1.0, 1.0, 0.0, 1.0, 0.0, 0.0, 0.16, 0.8125, 0.9722, 0.0, 0.0, 0.0, 0.0, 1.0, 1.0, 1.0, 1.0, 0.0, 0.9722, 0.0, 1.0, 1.0, 0.9722, 0.0, 0.0, 1.0, 0.08621, 0.3426, 0.05172, 0.3426, 0.0, 1.0, 0.0, 0.07407, 0.0, 1.0, 0.05172, 0.3426, 0.05172, 0.1481, 0.01724, 0.07407, 0.0, 0.07407, 0.4677, 1.0, 0.08621, 0.3426, 0.0, 1.0, 0.194, 0.09259, 0.08621, 0.2222, 0.08621, 0.3426, 0.194, 0.09259, 0.05603, 0.0, 0.08621, 0.2222, 0.194, 0.0, 0.05603, 0.0, 0.194, 0.09259, 0.4677, 0.2222, 0.08621, 0.3426, 0.4677, 1.0, 0.4677, 0.2222, 0.194, 0.09259, 0.08621, 0.3426, 0.9138, 0.3426, 0.5323, 1.0, 1.0, 1.0, 0.9138, 0.3426, 0.5323, 0.2222, 0.5323, 1.0, 0.806, 0.09259, 0.5323, 0.2222, 0.9138, 0.3426, 0.9483, 0.3426, 0.9138, 0.3426, 1.0, 1.0, 0.9138, 0.2222, 0.806, 0.09259, 0.9138, 0.3426, 0.944, 0.0, 0.806, 0.0, 0.806, 0.09259, 0.944, 0.0, 0.806, 0.09259, 0.9138, 0.2222, 1.0, 0.07407, 0.9828, 0.07407, 0.9483, 0.1481, 1.0, 0.07407, 0.9483, 0.3426, 1.0, 1.0, 0.05172, 0.1481, 0.0, 0.07407, 0.05172, 0.3426, 0.05603, 0.2222, 0.08621, 0.2222, 0.05603, 0.0, 0.194, 0.09259, 0.5323, 0.2222, 0.806, 0.09259, 0.194, 0.09259, 0.4677, 0.2222, 0.5323, 0.2222, 0.944, 0.0, 0.9138, 0.2222, 0.944, 0.2222, 0.9483, 0.3426, 1.0, 0.07407, 0.9483, 0.1481])
me_shape_9_indexedfaceset_012.materials.append(mat_plastic_glossy_black)
me_shape_9_indexedfaceset_012.materials.append(mat_metal_pins)
me_shape_9_indexedfaceset_012.materials.append(mat_plastic_sintered_gloss_black)
me_shape_9_indexedfaceset_012.update()
me_material_preview_mesh = bpy.data.meshes.new('Material_Preview_Mesh')
me_material_preview_mesh.from_pydata([], [], [])
me_material_preview_mesh.update()

# ---- objects
ob_sw_slide_e_switch_eg1218 = bpy.data.objects.new('SW_Slide_E-Switch_EG1218', me_shape_9_indexedfaceset_012)
ob_material_preview_dummy = bpy.data.objects.new('Material_Preview_Dummy', me_material_preview_mesh)

# ---- transforms, parenting, visibility, modifiers, constraints
ob_sw_slide_e_switch_eg1218.location = (-2.384e-07, 0.0, 0.0)
ob_sw_slide_e_switch_eg1218.scale = (2.54, 2.54, 2.54)
ob_material_preview_dummy.location = (0.0, 0.0, 0.0)
ob_material_preview_dummy.hide_select = True
ob_material_preview_dummy.hide_render = True

# ---- collection membership
col_collection.objects.link(ob_sw_slide_e_switch_eg1218)
col_collection.objects.link(ob_material_preview_dummy)

# ---- scene / render settings (as saved in the file)
scene.frame_start = 1; scene.frame_end = 250; scene.frame_set(1)
scene.render.engine = 'BLENDER_EEVEE_NEXT'
scene.cycles.sampling_pattern = 'TABULATED_SOBOL'
scene.cycles.use_light_tree = False
scene.view_settings.view_transform = 'Filmic'
bpy.context.view_layer.update()

# ---- added for rendering (the .blend has no active camera and no usable light): camera, sun
cam_auto = bpy.data.cameras.new('AutoCamera')
cam_auto.lens = 50.0
cam_auto.sensor_width = 36.0
cam_auto.clip_end = 1000.0
ob_auto_camera = bpy.data.objects.new('AutoCamera', cam_auto)
scene.collection.objects.link(ob_auto_camera)
ob_auto_camera.location = (18.4442, -19.1331, 14.2054)
ob_auto_camera.rotation_euler = (1.09748, -7.21219e-08, 0.694738)
scene.camera = ob_auto_camera
light_auto_sun = bpy.data.lights.new('AutoSun', 'SUN')
light_auto_sun.energy = 3.0
light_auto_sun.angle = 0.0523599
ob_auto_sun = bpy.data.objects.new('AutoSun', light_auto_sun)
scene.collection.objects.link(ob_auto_sun)
ob_auto_sun.rotation_euler = (0.872665, 0.174533, 0.523599)
bpy.context.view_layer.update()
